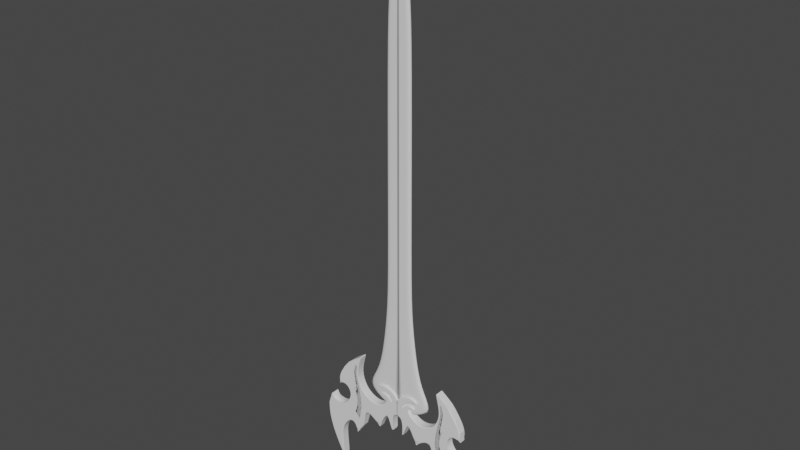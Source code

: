 # Source: sword.blend  (saved by Blender 3.3.6; exported with 4.5.12 LTS)
import bpy
from mathutils import Matrix  # noqa: F401  (used for matrix-valued properties, if any)

bpy.ops.wm.read_factory_settings(use_empty=True)
scene = bpy.context.scene
scene.name = 'Scene'

# ---- collections
col_collection = bpy.data.collections.new('Collection'); scene.collection.children.link(col_collection)

# ---- world
world_world = bpy.data.worlds.new('World'); scene.world = world_world
world_world.use_nodes = True; world_world.node_tree.nodes.clear()
_N = world_world.node_tree.nodes; _L = world_world.node_tree.links
n0 = _N.new('ShaderNodeOutputWorld'); n0.name = 'World Output'; n0.location = (300, 300)
n1 = _N.new('ShaderNodeBackground'); n1.name = 'Background'; n1.location = (10, 300)
n1.inputs[0].default_value = (0.05088, 0.05088, 0.05088, 1.0)
_L.new(n1.outputs[0], n0.inputs[0])
n0.is_active_output = True
world_world.color = (0.05088, 0.05088, 0.05088)
world_world.use_sun_shadow = False
world_world.sun_shadow_jitter_overblur = 0.0

# ---- meshes
me_plane = bpy.data.meshes.new('Plane')
me_plane.from_pydata([(1.0, -1.5, 2.186e-08), (1.0, 6.5, -2.404e-07), (1.125, -3.092, 9.144e-08), (1.627, -4.942, 1.723e-07), (3.109, -6.418, 2.368e-07), (2.182, -5.68, 2.046e-07), (0.7754, 8.0, -3.06e-07), (0.5003, 9.2, -3.584e-07), (0.07974, 10.7, -4.24e-07), (0.6808, -6.863, 2.563e-07), (0.0, -1.5, 2.186e-08), (0.0, 6.5, -2.404e-07), (0.0, -3.092, 9.144e-08), (0.0, -4.942, 1.723e-07), (0.0, -6.418, 2.368e-07), (0.0, -5.68, 2.046e-07), (0.0, 8.0, -3.06e-07), (0.0, 9.2, -3.584e-07), (0.0, 10.7, -4.24e-07), (0.0, -6.863, 2.563e-07), (0.0, -1.5, -0.1514), (1.0, -1.5, -0.1514), (1.0, 6.5, -0.1514), (0.0, -3.092, -0.1514), (1.125, -3.092, -0.1514), (0.0, -4.942, -0.1514), (1.627, -4.942, -0.1514), (0.0, -6.418, -0.1514), (3.109, -6.418, -0.1514), (2.182, -5.68, -0.1514), (0.0, -5.68, -0.1514), (0.7754, 8.0, -0.1514), (0.5003, 9.2, -0.1514), (0.07974, 10.7, -0.1514), (0.0, -6.863, -0.1514), (0.6808, -6.863, -0.1514), (0.0, 6.5, -0.1514), (0.0, 8.0, -0.1514), (0.0, 9.2, -0.1514), (0.0, 10.7, -0.1514), (0.5, -1.5, 2.186e-08), (0.5623, -3.092, 9.144e-08), (0.8134, -4.942, 1.723e-07), (1.554, -6.418, 2.368e-07), (1.091, -5.68, 2.046e-07), (0.3404, -6.863, 2.563e-07), (0.5, 6.5, -2.404e-07), (0.3877, 8.0, -3.06e-07), (0.2502, 9.2, -3.584e-07), (0.03987, 10.7, -4.24e-07), (0.5, -1.5, -0.1514), (0.5623, -3.092, -0.1514), (0.8134, -4.942, -0.1514), (1.554, -6.418, -0.1514), (1.091, -5.68, -0.1514), (0.3404, -6.863, -0.1514), (0.5, 6.5, -0.1514), (0.3877, 8.0, -0.1514), (0.2502, 9.2, -0.1514), (0.03987, 10.7, -0.1514), (0.29, 9.95, -3.912e-07), (0.0, 9.95, -3.912e-07), (0.29, 9.95, -0.1514), (0.0, 9.95, -0.1514), (0.145, 9.95, -0.1514), (0.145, 9.95, -3.912e-07), (0.0798, 10.7, -4.24e-07), (0.0, 10.7, -4.24e-07), (0.0798, 10.7, -0.1514), (0.0, 10.7, -0.1514), (0.0399, 10.7, -0.1514), (0.0399, 10.7, -4.24e-07)], [], [(40, 46, 1, 0), (46, 47, 6, 1), (47, 48, 7, 6), (71, 49, 8, 66), (43, 45, 19, 14), (42, 44, 15, 13), (44, 43, 14, 15), (41, 42, 13, 12), (40, 41, 12, 10), (50, 21, 22, 56), (56, 22, 31, 57), (57, 31, 32, 58), (70, 68, 33, 59), (53, 27, 34, 55), (52, 25, 30, 54), (54, 30, 27, 53), (51, 23, 25, 52), (50, 20, 23, 51), (61, 17, 38, 63), (45, 9, 35, 55), (17, 16, 37, 38), (9, 4, 28, 35), (5, 3, 26, 29), (16, 11, 36, 37), (4, 5, 29, 28), (13, 15, 30, 25), (0, 1, 22, 21), (15, 14, 27, 30), (1, 6, 31, 22), (12, 13, 25, 23), (2, 0, 21, 24), (49, 18, 39, 59), (6, 7, 32, 31), (10, 12, 23, 20), (14, 19, 34, 27), (66, 8, 33, 68), (11, 10, 20, 36), (3, 2, 24, 26), (8, 49, 59, 33), (19, 45, 55, 34), (21, 50, 51, 24), (24, 51, 52, 26), (29, 54, 53, 28), (26, 52, 54, 29), (28, 53, 55, 35), (69, 70, 59, 39), (37, 57, 58, 38), (36, 56, 57, 37), (20, 50, 56, 36), (0, 2, 41, 40), (2, 3, 42, 41), (5, 4, 43, 44), (3, 5, 44, 42), (4, 9, 45, 43), (67, 18, 49, 71), (16, 17, 48, 47), (11, 16, 47, 46), (10, 11, 46, 40), (17, 61, 65, 48), (38, 58, 64, 63), (7, 60, 62, 32), (67, 61, 63, 69), (58, 32, 62, 64), (48, 65, 60, 7), (18, 67, 69, 39), (61, 67, 71, 65), (63, 64, 70, 69), (60, 66, 68, 62), (64, 62, 68, 70), (65, 71, 66, 60)])
me_plane.polygons.foreach_set('use_smooth', [True] * 70)
_uv = me_plane.uv_layers.new(name='UVMap')
_uv.uv.foreach_set('vector', [0.75, 0.0, 0.75, 1.0, 1.0, 1.0, 1.0, 0.0, 0.75, 1.0, 0.75, 1.0, 1.0, 1.0, 1.0, 1.0, 0.75, 1.0, 0.75, 1.0, 1.0, 1.0, 1.0, 1.0, 0.75, 1.0, 0.75, 1.0, 1.0, 1.0, 1.0, 1.0, 0.75, 0.0, 0.75, 0.0, 0.5, 0.0, 0.5, 0.0, 0.75, 0.0, 0.75, 0.0, 0.5, 0.0, 0.5, 0.0, 0.75, 0.0, 0.75, 0.0, 0.5, 0.0, 0.5, 0.0, 0.75, 0.0, 0.75, 0.0, 0.5, 0.0, 0.5, 0.0, 0.75, 0.0, 0.75, 0.0, 0.5, 0.0, 0.5, 0.0, 0.75, 0.0, 1.0, 0.0, 1.0, 1.0, 0.75, 1.0, 0.75, 1.0, 1.0, 1.0, 1.0, 1.0, 0.75, 1.0, 0.75, 1.0, 1.0, 1.0, 1.0, 1.0, 0.75, 1.0, 0.75, 1.0, 1.0, 1.0, 1.0, 1.0, 0.75, 1.0, 0.75, 0.0, 0.5, 0.0, 0.5, 0.0, 0.75, 0.0, 0.75, 0.0, 0.5, 0.0, 0.5, 0.0, 0.75, 0.0, 0.75, 0.0, 0.5, 0.0, 0.5, 0.0, 0.75, 0.0, 0.75, 0.0, 0.5, 0.0, 0.5, 0.0, 0.75, 0.0, 0.75, 0.0, 0.5, 0.0, 0.5, 0.0, 0.75, 0.0, 0.5, 1.0, 0.5, 1.0, 0.5, 1.0, 0.5, 1.0, 0.75, 0.0, 1.0, 0.0, 1.0, 0.0, 0.75, 0.0, 0.5, 1.0, 0.5, 1.0, 0.5, 1.0, 0.5, 1.0, 1.0, 0.0, 1.0, 0.0, 1.0, 0.0, 1.0, 0.0, 1.0, 0.0, 1.0, 0.0, 1.0, 0.0, 1.0, 0.0, 0.5, 1.0, 0.5, 1.0, 0.5, 1.0, 0.5, 1.0, 1.0, 0.0, 1.0, 0.0, 1.0, 0.0, 1.0, 0.0, 0.5, 0.0, 0.5, 0.0, 0.5, 0.0, 0.5, 0.0, 1.0, 0.0, 1.0, 1.0, 1.0, 1.0, 1.0, 0.0, 0.5, 0.0, 0.5, 0.0, 0.5, 0.0, 0.5, 0.0, 1.0, 1.0, 1.0, 1.0, 1.0, 1.0, 1.0, 1.0, 0.5, 0.0, 0.5, 0.0, 0.5, 0.0, 0.5, 0.0, 1.0, 0.0, 1.0, 0.0, 1.0, 0.0, 1.0, 0.0, 0.75, 1.0, 0.5, 1.0, 0.5, 1.0, 0.75, 1.0, 1.0, 1.0, 1.0, 1.0, 1.0, 1.0, 1.0, 1.0, 0.5, 0.0, 0.5, 0.0, 0.5, 0.0, 0.5, 0.0, 0.5, 0.0, 0.5, 0.0, 0.5, 0.0, 0.5, 0.0, 1.0, 1.0, 1.0, 1.0, 1.0, 1.0, 1.0, 1.0, 0.5, 1.0, 0.5, 0.0, 0.5, 0.0, 0.5, 1.0, 1.0, 0.0, 1.0, 0.0, 1.0, 0.0, 1.0, 0.0, 1.0, 1.0, 0.75, 1.0, 0.75, 1.0, 1.0, 1.0, 0.5, 0.0, 0.75, 0.0, 0.75, 0.0, 0.5, 0.0, 1.0, 0.0, 0.75, 0.0, 0.75, 0.0, 1.0, 0.0, 1.0, 0.0, 0.75, 0.0, 0.75, 0.0, 1.0, 0.0, 1.0, 0.0, 0.75, 0.0, 0.75, 0.0, 1.0, 0.0, 1.0, 0.0, 0.75, 0.0, 0.75, 0.0, 1.0, 0.0, 1.0, 0.0, 0.75, 0.0, 0.75, 0.0, 1.0, 0.0, 0.5, 1.0, 0.75, 1.0, 0.75, 1.0, 0.5, 1.0, 0.5, 1.0, 0.75, 1.0, 0.75, 1.0, 0.5, 1.0, 0.5, 1.0, 0.75, 1.0, 0.75, 1.0, 0.5, 1.0, 0.5, 0.0, 0.75, 0.0, 0.75, 1.0, 0.5, 1.0, 1.0, 0.0, 1.0, 0.0, 0.75, 0.0, 0.75, 0.0, 1.0, 0.0, 1.0, 0.0, 0.75, 0.0, 0.75, 0.0, 1.0, 0.0, 1.0, 0.0, 0.75, 0.0, 0.75, 0.0, 1.0, 0.0, 1.0, 0.0, 0.75, 0.0, 0.75, 0.0, 1.0, 0.0, 1.0, 0.0, 0.75, 0.0, 0.75, 0.0, 0.5, 1.0, 0.5, 1.0, 0.75, 1.0, 0.75, 1.0, 0.5, 1.0, 0.5, 1.0, 0.75, 1.0, 0.75, 1.0, 0.5, 1.0, 0.5, 1.0, 0.75, 1.0, 0.75, 1.0, 0.5, 0.0, 0.5, 1.0, 0.75, 1.0, 0.75, 0.0, 0.5, 1.0, 0.5, 1.0, 0.75, 1.0, 0.75, 1.0, 0.5, 1.0, 0.75, 1.0, 0.75, 1.0, 0.5, 1.0, 1.0, 1.0, 1.0, 1.0, 1.0, 1.0, 1.0, 1.0, 0.5, 1.0, 0.5, 1.0, 0.5, 1.0, 0.5, 1.0, 0.75, 1.0, 1.0, 1.0, 1.0, 1.0, 0.75, 1.0, 0.75, 1.0, 0.75, 1.0, 1.0, 1.0, 1.0, 1.0, 0.5, 1.0, 0.5, 1.0, 0.5, 1.0, 0.5, 1.0, 0.5, 1.0, 0.5, 1.0, 0.75, 1.0, 0.75, 1.0, 0.5, 1.0, 0.75, 1.0, 0.75, 1.0, 0.5, 1.0, 1.0, 1.0, 1.0, 1.0, 1.0, 1.0, 1.0, 1.0, 0.75, 1.0, 1.0, 1.0, 1.0, 1.0, 0.75, 1.0, 0.75, 1.0, 0.75, 1.0, 1.0, 1.0, 1.0, 1.0])
me_plane.update()
me_plane_001 = bpy.data.meshes.new('Plane.001')
me_plane_001.from_pydata([(1.0, -1.5, -0.07569), (1.0, 6.5, -0.07569), (1.125, -3.092, -0.07569), (1.627, -4.942, -0.07569), (3.109, -6.418, -0.07569), (2.182, -5.68, -0.07569), (0.7754, 8.0, -0.07569), (0.5003, 9.2, -0.07569), (0.0, 10.7, -0.07569), (0.6808, -6.863, -0.07569), (0.0, -1.5, 2.186e-08), (0.0, 6.5, -2.404e-07), (0.0, -3.092, 9.144e-08), (0.0, -4.942, 1.723e-07), (0.0, -6.418, 2.368e-07), (0.0, -5.68, 2.046e-07), (0.0, 8.0, -3.06e-07), (0.0, 9.2, -3.584e-07), (0.0, 10.7, -0.07569), (0.0, -6.863, -0.07569), (0.0, -1.5, -0.1514), (0.0, -3.092, -0.1514), (0.0, -4.942, -0.1514), (0.0, -6.418, -0.1514), (0.0, -5.68, -0.1514), (0.0, 6.5, -0.1514), (0.0, 8.0, -0.1514), (0.0, 9.2, -0.1514), (0.5, -1.5, 2.186e-08), (0.5623, -3.092, 9.144e-08), (0.8134, -4.942, 1.723e-07), (1.554, -6.418, 2.368e-07), (1.091, -5.68, 2.046e-07), (0.3404, -6.863, -0.07569), (0.5, 6.5, -2.404e-07), (0.3877, 8.0, -3.06e-07), (0.2502, 9.2, -3.584e-07), (0.0, 10.7, -0.07569), (0.5, -1.5, -0.1514), (0.5623, -3.092, -0.1514), (0.8134, -4.942, -0.1514), (1.554, -6.418, -0.1514), (1.091, -5.68, -0.1514), (0.5, 6.5, -0.1514), (0.3877, 8.0, -0.1514), (0.2502, 9.2, -0.1514), (0.29, 9.95, -0.07569), (0.0, 9.95, -3.912e-07), (0.0, 9.95, -0.1514), (0.145, 9.95, -0.1514), (0.145, 9.95, -3.912e-07), (0.0, 10.7, -0.07569), (0.0, 10.7, -0.07569), (0.0, 10.7, -0.07569)], [], [(28, 34, 1, 0), (34, 35, 6, 1), (35, 36, 7, 6), (31, 33, 19, 14), (30, 32, 15, 13), (32, 31, 14, 15), (29, 30, 13, 12), (28, 29, 12, 10), (38, 0, 1, 43), (43, 1, 6, 44), (44, 6, 7, 45), (53, 51, 8, 37), (41, 23, 19, 33), (40, 22, 24, 42), (42, 24, 23, 41), (39, 21, 22, 40), (38, 20, 21, 39), (47, 17, 27, 48), (17, 16, 26, 27), (16, 11, 25, 26), (13, 15, 24, 22), (15, 14, 23, 24), (12, 13, 22, 21), (10, 12, 21, 20), (14, 19, 23), (11, 10, 20, 25), (0, 38, 39, 2), (2, 39, 40, 3), (5, 42, 41, 4), (3, 40, 42, 5), (4, 41, 33, 9), (26, 44, 45, 27), (25, 43, 44, 26), (20, 38, 43, 25), (0, 2, 29, 28), (2, 3, 30, 29), (5, 4, 31, 32), (3, 5, 32, 30), (4, 9, 33, 31), (52, 18, 37, 53), (16, 17, 36, 35), (11, 16, 35, 34), (10, 11, 34, 28), (17, 47, 50, 36), (27, 45, 49, 48), (52, 47, 48), (45, 7, 46, 49), (36, 50, 46, 7), (47, 52, 53, 50), (48, 49, 53, 52), (49, 46, 51, 53), (50, 53, 51, 46)])
me_plane_001.polygons.foreach_set('use_smooth', [True] * 52)
_uv = me_plane_001.uv_layers.new(name='UVMap')
_uv.uv.foreach_set('vector', [0.75, 0.0, 0.75, 1.0, 1.0, 1.0, 1.0, 0.0, 0.75, 1.0, 0.75, 1.0, 1.0, 1.0, 1.0, 1.0, 0.75, 1.0, 0.75, 1.0, 1.0, 1.0, 1.0, 1.0, 0.75, 0.0, 0.75, 0.0, 0.5, 0.0, 0.5, 0.0, 0.75, 0.0, 0.75, 0.0, 0.5, 0.0, 0.5, 0.0, 0.75, 0.0, 0.75, 0.0, 0.5, 0.0, 0.5, 0.0, 0.75, 0.0, 0.75, 0.0, 0.5, 0.0, 0.5, 0.0, 0.75, 0.0, 0.75, 0.0, 0.5, 0.0, 0.5, 0.0, 0.75, 0.0, 1.0, 0.0, 1.0, 1.0, 0.75, 1.0, 0.75, 1.0, 1.0, 1.0, 1.0, 1.0, 0.75, 1.0, 0.75, 1.0, 1.0, 1.0, 1.0, 1.0, 0.75, 1.0, 0.75, 1.0, 1.0, 1.0, 1.0, 1.0, 0.75, 1.0, 0.75, 0.0, 0.5, 0.0, 0.5, 0.0, 0.75, 0.0, 0.75, 0.0, 0.5, 0.0, 0.5, 0.0, 0.75, 0.0, 0.75, 0.0, 0.5, 0.0, 0.5, 0.0, 0.75, 0.0, 0.75, 0.0, 0.5, 0.0, 0.5, 0.0, 0.75, 0.0, 0.75, 0.0, 0.5, 0.0, 0.5, 0.0, 0.75, 0.0, 0.5, 1.0, 0.5, 1.0, 0.5, 1.0, 0.5, 1.0, 0.5, 1.0, 0.5, 1.0, 0.5, 1.0, 0.5, 1.0, 0.5, 1.0, 0.5, 1.0, 0.5, 1.0, 0.5, 1.0, 0.5, 0.0, 0.5, 0.0, 0.5, 0.0, 0.5, 0.0, 0.5, 0.0, 0.5, 0.0, 0.5, 0.0, 0.5, 0.0, 0.5, 0.0, 0.5, 0.0, 0.5, 0.0, 0.5, 0.0, 0.5, 0.0, 0.5, 0.0, 0.5, 0.0, 0.5, 0.0, 0.5, 0.0, 0.5, 0.0, 0.5, 0.0, 0.5, 1.0, 0.5, 0.0, 0.5, 0.0, 0.5, 1.0, 1.0, 0.0, 0.75, 0.0, 0.75, 0.0, 1.0, 0.0, 1.0, 0.0, 0.75, 0.0, 0.75, 0.0, 1.0, 0.0, 1.0, 0.0, 0.75, 0.0, 0.75, 0.0, 1.0, 0.0, 1.0, 0.0, 0.75, 0.0, 0.75, 0.0, 1.0, 0.0, 1.0, 0.0, 0.75, 0.0, 0.75, 0.0, 1.0, 0.0, 0.5, 1.0, 0.75, 1.0, 0.75, 1.0, 0.5, 1.0, 0.5, 1.0, 0.75, 1.0, 0.75, 1.0, 0.5, 1.0, 0.5, 0.0, 0.75, 0.0, 0.75, 1.0, 0.5, 1.0, 1.0, 0.0, 1.0, 0.0, 0.75, 0.0, 0.75, 0.0, 1.0, 0.0, 1.0, 0.0, 0.75, 0.0, 0.75, 0.0, 1.0, 0.0, 1.0, 0.0, 0.75, 0.0, 0.75, 0.0, 1.0, 0.0, 1.0, 0.0, 0.75, 0.0, 0.75, 0.0, 1.0, 0.0, 1.0, 0.0, 0.75, 0.0, 0.75, 0.0, 0.5, 1.0, 0.5, 1.0, 0.75, 1.0, 0.75, 1.0, 0.5, 1.0, 0.5, 1.0, 0.75, 1.0, 0.75, 1.0, 0.5, 1.0, 0.5, 1.0, 0.75, 1.0, 0.75, 1.0, 0.5, 0.0, 0.5, 1.0, 0.75, 1.0, 0.75, 0.0, 0.5, 1.0, 0.5, 1.0, 0.75, 1.0, 0.75, 1.0, 0.5, 1.0, 0.75, 1.0, 0.75, 1.0, 0.5, 1.0, 0.5, 1.0, 0.5, 1.0, 0.5, 1.0, 0.75, 1.0, 1.0, 1.0, 1.0, 1.0, 0.75, 1.0, 0.75, 1.0, 0.75, 1.0, 1.0, 1.0, 1.0, 1.0, 0.5, 1.0, 0.5, 1.0, 0.75, 1.0, 0.75, 1.0, 0.5, 1.0, 0.75, 1.0, 0.75, 1.0, 0.5, 1.0, 0.75, 1.0, 1.0, 1.0, 1.0, 1.0, 0.75, 1.0, 0.75, 1.0, 0.75, 1.0, 1.0, 1.0, 1.0, 1.0])
me_plane_001.update()
me_plane_003 = bpy.data.meshes.new('Plane.003')
me_plane_003.from_pydata([(1.0, -1.5, -0.07569), (1.0, 6.5, -0.07569), (1.125, -3.092, -0.07569), (1.627, -4.942, -0.07569), (3.109, -6.418, -0.07569), (2.182, -5.68, -0.07569), (0.7754, 8.0, -0.07569), (0.5003, 9.2, -0.07569), (0.0, 10.7, -0.07569), (0.6808, -6.863, -0.07569), (0.0, -1.5, 2.186e-08), (0.0, 6.5, -2.404e-07), (0.0, -3.092, 9.144e-08), (0.0, -4.942, 1.723e-07), (0.0, -6.418, 2.368e-07), (0.0, -5.68, 2.046e-07), (0.0, 8.0, -3.06e-07), (0.0, 9.2, -3.584e-07), (0.0, 10.7, -0.07569), (0.0, -6.863, -0.07569), (0.0, -1.5, -0.1514), (0.0, -3.092, -0.1514), (0.0, -4.942, -0.1514), (0.0, -6.418, -0.1514), (0.0, -5.68, -0.1514), (0.0, 6.5, -0.1514), (0.0, 8.0, -0.1514), (0.0, 9.2, -0.1514), (0.5, -1.5, 2.186e-08), (0.5623, -3.092, 9.144e-08), (0.8134, -4.942, 1.723e-07), (1.554, -6.418, 2.368e-07), (1.091, -5.68, 2.046e-07), (0.3404, -6.863, -0.07569), (0.5, 6.5, -2.404e-07), (0.3877, 8.0, -3.06e-07), (0.2502, 9.2, -3.584e-07), (0.0, 10.7, -0.07569), (0.5, -1.5, -0.1514), (0.5623, -3.092, -0.1514), (0.8134, -4.942, -0.1514), (1.554, -6.418, -0.1514), (1.091, -5.68, -0.1514), (0.5, 6.5, -0.1514), (0.3877, 8.0, -0.1514), (0.2502, 9.2, -0.1514), (0.29, 9.95, -0.07569), (0.0, 9.95, -3.912e-07), (0.0, 9.95, -0.1514), (0.145, 9.95, -0.1514), (0.145, 9.95, -3.912e-07), (0.0, 10.7, -0.07569), (0.0, 10.7, -0.07569), (0.0, 10.7, -0.07569), (0.7677, -6.847, -0.07569), (0.0, -6.847, -0.07298), (0.3839, -6.847, -0.0784), (0.0, -6.847, -0.0784), (0.3839, -6.847, -0.07298)], [], [(28, 34, 1, 0), (34, 35, 6, 1), (35, 36, 7, 6), (58, 33, 19, 55), (30, 32, 15, 13), (32, 31, 14, 15), (29, 30, 13, 12), (28, 29, 12, 10), (38, 0, 1, 43), (43, 1, 6, 44), (44, 6, 7, 45), (53, 51, 8, 37), (56, 57, 19, 33), (40, 22, 24, 42), (42, 24, 23, 41), (39, 21, 22, 40), (38, 20, 21, 39), (47, 17, 27, 48), (17, 16, 26, 27), (16, 11, 25, 26), (13, 15, 24, 22), (15, 14, 23, 24), (12, 13, 22, 21), (10, 12, 21, 20), (55, 19, 57), (11, 10, 20, 25), (0, 38, 39, 2), (2, 39, 40, 3), (5, 42, 41, 4), (3, 40, 42, 5), (54, 56, 33, 9), (26, 44, 45, 27), (25, 43, 44, 26), (20, 38, 43, 25), (0, 2, 29, 28), (2, 3, 30, 29), (5, 4, 31, 32), (3, 5, 32, 30), (54, 9, 33, 58), (52, 18, 37, 53), (16, 17, 36, 35), (11, 16, 35, 34), (10, 11, 34, 28), (17, 47, 50, 36), (27, 45, 49, 48), (52, 47, 48), (45, 7, 46, 49), (36, 50, 46, 7), (47, 52, 53, 50), (48, 49, 53, 52), (49, 46, 51, 53), (50, 53, 51, 46), (4, 54, 58, 31), (4, 41, 56, 54), (14, 55, 57, 23), (41, 23, 57, 56), (31, 58, 55, 14)])
me_plane_003.polygons.foreach_set('use_smooth', [True] * 57)
_k = {(0, 1): 1.0, (0, 2): 1.0, (2, 3): 1.0, (3, 5): 1.0, (4, 5): 1.0, (1, 6): 1.0, (6, 7): 1.0, (9, 33): 1.0, (4, 54): 1.0, (19, 33): 1.0, (7, 46): 1.0, (46, 51): 1.0, (9, 54): 1.0}
me_plane_003.attributes.new('crease_edge', 'FLOAT', 'EDGE').data.foreach_set('value', [_k.get((min(e.vertices), max(e.vertices)), 0.0) for e in me_plane_003.edges])
_uv = me_plane_003.uv_layers.new(name='UVMap')
_uv.uv.foreach_set('vector', [0.75, 0.0, 0.75, 1.0, 1.0, 1.0, 1.0, 0.0, 0.75, 1.0, 0.75, 1.0, 1.0, 1.0, 1.0, 1.0, 0.75, 1.0, 0.75, 1.0, 1.0, 1.0, 1.0, 1.0, 0.75, 0.0, 0.75, 0.0, 0.5, 0.0, 0.5, 0.0, 0.75, 0.0, 0.75, 0.0, 0.5, 0.0, 0.5, 0.0, 0.75, 0.0, 0.75, 0.0, 0.5, 0.0, 0.5, 0.0, 0.75, 0.0, 0.75, 0.0, 0.5, 0.0, 0.5, 0.0, 0.75, 0.0, 0.75, 0.0, 0.5, 0.0, 0.5, 0.0, 0.75, 0.0, 1.0, 0.0, 1.0, 1.0, 0.75, 1.0, 0.75, 1.0, 1.0, 1.0, 1.0, 1.0, 0.75, 1.0, 0.75, 1.0, 1.0, 1.0, 1.0, 1.0, 0.75, 1.0, 0.75, 1.0, 1.0, 1.0, 1.0, 1.0, 0.75, 1.0, 0.75, 0.0, 0.5, 0.0, 0.5, 0.0, 0.75, 0.0, 0.75, 0.0, 0.5, 0.0, 0.5, 0.0, 0.75, 0.0, 0.75, 0.0, 0.5, 0.0, 0.5, 0.0, 0.75, 0.0, 0.75, 0.0, 0.5, 0.0, 0.5, 0.0, 0.75, 0.0, 0.75, 0.0, 0.5, 0.0, 0.5, 0.0, 0.75, 0.0, 0.5, 1.0, 0.5, 1.0, 0.5, 1.0, 0.5, 1.0, 0.5, 1.0, 0.5, 1.0, 0.5, 1.0, 0.5, 1.0, 0.5, 1.0, 0.5, 1.0, 0.5, 1.0, 0.5, 1.0, 0.5, 0.0, 0.5, 0.0, 0.5, 0.0, 0.5, 0.0, 0.5, 0.0, 0.5, 0.0, 0.5, 0.0, 0.5, 0.0, 0.5, 0.0, 0.5, 0.0, 0.5, 0.0, 0.5, 0.0, 0.5, 0.0, 0.5, 0.0, 0.5, 0.0, 0.5, 0.0, 0.5, 0.0, 0.5, 0.0, 0.5, 0.0, 0.5, 1.0, 0.5, 0.0, 0.5, 0.0, 0.5, 1.0, 1.0, 0.0, 0.75, 0.0, 0.75, 0.0, 1.0, 0.0, 1.0, 0.0, 0.75, 0.0, 0.75, 0.0, 1.0, 0.0, 1.0, 0.0, 0.75, 0.0, 0.75, 0.0, 1.0, 0.0, 1.0, 0.0, 0.75, 0.0, 0.75, 0.0, 1.0, 0.0, 1.0, 0.0, 0.75, 0.0, 0.75, 0.0, 1.0, 0.0, 0.5, 1.0, 0.75, 1.0, 0.75, 1.0, 0.5, 1.0, 0.5, 1.0, 0.75, 1.0, 0.75, 1.0, 0.5, 1.0, 0.5, 0.0, 0.75, 0.0, 0.75, 1.0, 0.5, 1.0, 1.0, 0.0, 1.0, 0.0, 0.75, 0.0, 0.75, 0.0, 1.0, 0.0, 1.0, 0.0, 0.75, 0.0, 0.75, 0.0, 1.0, 0.0, 1.0, 0.0, 0.75, 0.0, 0.75, 0.0, 1.0, 0.0, 1.0, 0.0, 0.75, 0.0, 0.75, 0.0, 1.0, 0.0, 1.0, 0.0, 0.75, 0.0, 0.75, 0.0, 0.5, 1.0, 0.5, 1.0, 0.75, 1.0, 0.75, 1.0, 0.5, 1.0, 0.5, 1.0, 0.75, 1.0, 0.75, 1.0, 0.5, 1.0, 0.5, 1.0, 0.75, 1.0, 0.75, 1.0, 0.5, 0.0, 0.5, 1.0, 0.75, 1.0, 0.75, 0.0, 0.5, 1.0, 0.5, 1.0, 0.75, 1.0, 0.75, 1.0, 0.5, 1.0, 0.75, 1.0, 0.75, 1.0, 0.5, 1.0, 0.5, 1.0, 0.5, 1.0, 0.5, 1.0, 0.75, 1.0, 1.0, 1.0, 1.0, 1.0, 0.75, 1.0, 0.75, 1.0, 0.75, 1.0, 1.0, 1.0, 1.0, 1.0, 0.5, 1.0, 0.5, 1.0, 0.75, 1.0, 0.75, 1.0, 0.5, 1.0, 0.75, 1.0, 0.75, 1.0, 0.5, 1.0, 0.75, 1.0, 1.0, 1.0, 1.0, 1.0, 0.75, 1.0, 0.75, 1.0, 0.75, 1.0, 1.0, 1.0, 1.0, 1.0, 1.0, 0.0, 1.0, 0.0, 0.75, 0.0, 0.75, 0.0, 1.0, 0.0, 0.75, 0.0, 0.75, 0.0, 1.0, 0.0, 0.5, 0.0, 0.5, 0.0, 0.5, 0.0, 0.5, 0.0, 0.75, 0.0, 0.5, 0.0, 0.5, 0.0, 0.75, 0.0, 0.75, 0.0, 0.75, 0.0, 0.5, 0.0, 0.5, 0.0])
me_plane_003.update()
me_plane_004 = bpy.data.meshes.new('Plane.004')
me_plane_004.from_pydata([(-1.0, -1.0, 0.0), (1.0, -1.199, -5.924e-09), (-1.0, 1.0, 0.0), (1.0, 1.199, -5.924e-09), (2.455, -1.812, -7.557e-08), (3.153, 0.1642, -7.305e-08), (4.451, -5.801, -2.412e-07), (5.221, -0.7844, -3.606e-07), (4.159, -0.4215, -2.269e-07), (3.546, -3.38, -1.197e-07), (7.976, -3.777, -8.826e-08), (8.749, 0.607, -1.926e-07), (6.896, -0.5593, -2.335e-07), (6.34, -3.947, -1.529e-07), (11.47, 1.256, 3.68e-07), (12.25, 5.64, 2.637e-07), (8.571, -7.415, -4.146e-07), (11.77, -2.811, 2.742e-09), (9.051, 7.907, 4.691e-07), (9.152, 8.053, 4.824e-07), (9.804, 4.989, 2.046e-07), (10.76, 6.924, 3.8e-07), (9.817, 2.898, 1.507e-08), (11.5, 6.282, 3.218e-07), (1.141, -4.959, -3.598e-07), (1.249, -5.004, -3.649e-07), (1.912, -3.303, -2.268e-07), (1.307, -3.228, -1.915e-07), (10.24, -9.927, -6.459e-07), (13.76, -4.847, -1.855e-07), (10.5, 3.124, 3.554e-08), (9.725, -1.26, 1.399e-07), (10.17, -5.113, -2.059e-07), (9.101, 7.98, 4.758e-07), (10.28, 5.957, 2.923e-07), (10.66, 4.59, 1.685e-07), (11.96, -7.35, -4.124e-07), (9.623, 1.865, -7.853e-08), (9.076, 7.943, 4.724e-07), (10.04, 5.473, 2.485e-07), (10.24, 3.744, 9.177e-08), (8.851, -2.519, 2.58e-08), (9.371, -6.264, -3.103e-07), (10.53, -7.852, -4.566e-07), (17.5, -5.95, -2.855e-07), (17.49, -8.453, -5.124e-07), (16.61, -3.463, -6.001e-08), (16.74, -3.5, -6.343e-08), (16.11, -4.428, -1.476e-07), (17.12, -4.725, -1.745e-07), (13.84, -17.2, -1.305e-06), (13.98, -17.23, -1.308e-06), (16.16, -12.95, -9.202e-07), (14.2, -12.55, -8.833e-07), (16.87, -10.83, -7.107e-07), (14.06, -10.08, -6.682e-07), (-0.2421, 2.315, 1.192e-07), (1.758, 2.513, 1.132e-07), (0.8423, 3.766, 1.857e-07), (2.034, 2.795, 2.298e-07), (2.892, 4.387, 2.327e-07), (2.831, 3.256, 2.828e-07), (4.573, 3.885, 2.527e-07), (4.553, 3.51, 2.693e-07), (3.723, 4.19, 2.476e-07), (3.696, 3.5, 2.719e-07), (2.518, 2.435, 1.165e-07), (2.695, 1.831, 1.336e-07), (1.58, 1.773, 4.616e-08), (2.427, 1.366, 1.975e-08), (3.284, 2.463, 1.319e-07), (3.26, 2.014, 1.447e-07), (3.919, 2.195, 1.389e-07), (3.91, 2.024, 1.437e-07), (11.62, -0.7774, 1.854e-07), (8.274, -5.596, -2.514e-07), (9.948, -3.187, -3.303e-08), (9.111, -4.391, -1.422e-07), (14.5, 1.88, 4.245e-07), (13.38, 4.143, 3.37e-07), (14.65, -0.1538, 2.419e-07), (12.99, 1.568, 3.963e-07), (13.05, 0.7138, 3.195e-07), (12.81, 4.892, 3.003e-07)], [], [(0, 1, 3, 2), (3, 1, 4, 5), (8, 9, 6, 7), (5, 4, 9, 8), (12, 13, 10, 11), (7, 6, 13, 12), (30, 31, 14, 15), (77, 75, 16, 42), (34, 21, 19, 33), (35, 23, 21, 34), (30, 15, 23, 35), (26, 27, 24, 25), (4, 1, 27, 26), (42, 16, 28, 43), (17, 32, 36, 29), (37, 30, 35, 40), (40, 35, 34, 39), (39, 34, 33, 38), (74, 76, 32, 17), (37, 41, 31, 30), (11, 10, 41, 37), (20, 39, 38, 18), (22, 40, 39, 20), (11, 37, 40, 22), (32, 42, 43, 36), (76, 77, 42, 32), (29, 36, 45, 44), (48, 49, 47, 46), (29, 44, 49, 48), (52, 53, 50, 51), (54, 55, 53, 52), (45, 36, 55, 54), (2, 3, 57, 56), (56, 57, 59, 58), (58, 59, 61, 60), (64, 65, 63, 62), (60, 61, 65, 64), (68, 69, 67, 66), (3, 5, 69, 68), (66, 67, 71, 70), (70, 71, 73, 72), (31, 41, 77, 76), (14, 31, 76, 74), (41, 10, 75, 77), (81, 82, 80, 78), (83, 81, 78, 79), (15, 14, 81, 83), (14, 74, 82, 81)])
_uv = me_plane_004.uv_layers.new(name='UVMap')
_uv.uv.foreach_set('vector', [0.0, 0.0, 1.0, 0.0, 1.0, 1.0, 0.0, 1.0, 1.0, 1.0, 1.0, 0.0, 1.0, 0.0, 1.0, 1.0, 1.0, 1.0, 1.0, 0.0, 1.0, 0.0, 1.0, 1.0, 1.0, 1.0, 1.0, 0.0, 1.0, 0.0, 1.0, 1.0, 1.0, 1.0, 1.0, 0.0, 1.0, 0.0, 1.0, 1.0, 1.0, 1.0, 1.0, 0.0, 1.0, 0.0, 1.0, 1.0, 1.0, 1.0, 1.0, 0.0, 1.0, 0.0, 1.0, 1.0, 1.0, 0.0, 1.0, 0.0, 1.0, 0.0, 1.0, 0.0, 1.0, 1.0, 1.0, 1.0, 1.0, 1.0, 1.0, 1.0, 1.0, 1.0, 1.0, 1.0, 1.0, 1.0, 1.0, 1.0, 1.0, 1.0, 1.0, 1.0, 1.0, 1.0, 1.0, 1.0, 1.0, 0.0, 1.0, 0.0, 1.0, 0.0, 1.0, 0.0, 1.0, 0.0, 1.0, 0.0, 1.0, 0.0, 1.0, 0.0, 1.0, 0.0, 1.0, 0.0, 1.0, 0.0, 1.0, 0.0, 1.0, 0.0, 1.0, 0.0, 1.0, 0.0, 1.0, 0.0, 1.0, 1.0, 1.0, 1.0, 1.0, 1.0, 1.0, 1.0, 1.0, 1.0, 1.0, 1.0, 1.0, 1.0, 1.0, 1.0, 1.0, 1.0, 1.0, 1.0, 1.0, 1.0, 1.0, 1.0, 1.0, 0.0, 1.0, 0.0, 1.0, 0.0, 1.0, 0.0, 1.0, 1.0, 1.0, 0.0, 1.0, 0.0, 1.0, 1.0, 1.0, 1.0, 1.0, 0.0, 1.0, 0.0, 1.0, 1.0, 1.0, 1.0, 1.0, 1.0, 1.0, 1.0, 1.0, 1.0, 1.0, 1.0, 1.0, 1.0, 1.0, 1.0, 1.0, 1.0, 1.0, 1.0, 1.0, 1.0, 1.0, 1.0, 1.0, 1.0, 1.0, 0.0, 1.0, 0.0, 1.0, 0.0, 1.0, 0.0, 1.0, 0.0, 1.0, 0.0, 1.0, 0.0, 1.0, 0.0, 1.0, 0.0, 1.0, 0.0, 1.0, 0.0, 1.0, 0.0, 1.0, 0.0, 1.0, 0.0, 1.0, 0.0, 1.0, 0.0, 1.0, 0.0, 1.0, 0.0, 1.0, 0.0, 1.0, 0.0, 1.0, 0.0, 1.0, 0.0, 1.0, 0.0, 1.0, 0.0, 1.0, 0.0, 1.0, 0.0, 1.0, 0.0, 1.0, 0.0, 1.0, 0.0, 1.0, 0.0, 1.0, 0.0, 1.0, 0.0, 0.0, 1.0, 1.0, 1.0, 1.0, 1.0, 0.0, 1.0, 0.0, 1.0, 1.0, 1.0, 1.0, 1.0, 0.0, 1.0, 0.0, 1.0, 1.0, 1.0, 1.0, 1.0, 0.0, 1.0, 0.0, 1.0, 0.8553, 1.0, 1.0, 1.0, 0.0, 1.0, 0.0, 1.0, 1.0, 1.0, 0.8553, 1.0, 0.0, 1.0, 1.0, 1.0, 1.0, 1.0, 1.0, 1.0, 1.0, 1.0, 1.0, 1.0, 1.0, 1.0, 1.0, 1.0, 1.0, 1.0, 1.0, 1.0, 1.0, 1.0, 1.0, 1.0, 1.0, 1.0, 1.0, 1.0, 1.0, 1.0, 1.0, 1.0, 1.0, 1.0, 1.0, 0.0, 1.0, 0.0, 1.0, 0.0, 1.0, 0.0, 1.0, 0.0, 1.0, 0.0, 1.0, 0.0, 1.0, 0.0, 1.0, 0.0, 1.0, 0.0, 1.0, 0.0, 1.0, 0.0, 1.0, 0.0, 1.0, 0.0, 1.0, 0.0, 1.0, 0.0, 1.0, 0.7916, 1.0, 0.0, 1.0, 0.0, 1.0, 0.5833, 1.0, 1.0, 1.0, 0.0, 1.0, 0.0, 1.0, 0.7916, 1.0, 0.0, 1.0, 0.0, 1.0, 0.0, 1.0, 0.0])
me_plane_004.update()
me_plane_005 = bpy.data.meshes.new('Plane.005')
me_plane_005.from_pydata([(-5.265e-05, -1.0, 0.0), (1.0, -1.199, -5.924e-09), (-5.265e-05, 1.0, 3.553e-15), (1.0, 1.199, -5.924e-09), (2.455, -1.812, -7.557e-08), (3.153, 0.1642, -7.305e-08), (4.451, -5.801, -2.412e-07), (5.221, -0.7844, -3.606e-07), (4.159, -0.4215, -2.269e-07), (3.546, -3.38, -1.197e-07), (7.976, -3.777, -8.826e-08), (8.749, 0.607, -1.926e-07), (6.896, -0.5593, -2.335e-07), (6.34, -3.947, -1.529e-07), (11.47, 1.256, 3.68e-07), (12.25, 5.64, 2.637e-07), (8.571, -7.415, -4.146e-07), (11.77, -2.811, 2.742e-09), (9.051, 7.907, 4.691e-07), (9.152, 8.053, 4.824e-07), (9.804, 4.989, 2.046e-07), (10.76, 6.924, 3.8e-07), (9.817, 2.898, 1.507e-08), (11.5, 6.282, 3.218e-07), (1.141, -4.959, -3.598e-07), (1.249, -5.004, -3.649e-07), (1.912, -3.303, -2.268e-07), (1.307, -3.228, -1.915e-07), (10.24, -9.927, -6.459e-07), (13.76, -4.847, -1.855e-07), (10.5, 3.124, 3.554e-08), (9.725, -1.26, 1.399e-07), (10.17, -5.113, -2.059e-07), (9.101, 7.98, 4.758e-07), (10.28, 5.957, 2.923e-07), (10.66, 4.59, 1.685e-07), (11.96, -7.35, -4.124e-07), (9.623, 1.865, -7.853e-08), (9.076, 7.943, 4.724e-07), (10.04, 5.473, 2.485e-07), (10.24, 3.744, 9.177e-08), (8.851, -2.519, 2.58e-08), (9.371, -6.264, -3.103e-07), (10.53, -7.852, -4.566e-07), (17.5, -5.95, -2.855e-07), (17.49, -8.453, -5.124e-07), (16.61, -3.463, -6.001e-08), (16.74, -3.5, -6.343e-08), (16.11, -4.428, -1.476e-07), (17.12, -4.725, -1.745e-07), (13.84, -17.2, -1.305e-06), (13.98, -17.23, -1.308e-06), (16.16, -12.95, -9.202e-07), (14.2, -12.55, -8.833e-07), (16.87, -10.83, -7.107e-07), (14.06, -10.08, -6.682e-07), (-5.265e-05, 2.315, 1.192e-07), (1.758, 2.513, 1.132e-07), (0.8423, 3.766, 1.857e-07), (2.034, 2.795, 2.298e-07), (2.892, 4.387, 2.327e-07), (2.831, 3.256, 2.828e-07), (4.573, 3.885, 2.527e-07), (4.553, 3.51, 2.693e-07), (3.723, 4.19, 2.476e-07), (3.696, 3.5, 2.719e-07), (2.518, 2.435, 1.165e-07), (2.695, 1.831, 1.336e-07), (1.58, 1.773, 4.616e-08), (2.427, 1.366, 1.975e-08), (3.284, 2.463, 1.319e-07), (3.26, 2.014, 1.447e-07), (3.919, 2.195, 1.389e-07), (3.91, 2.024, 1.437e-07), (11.62, -0.7774, 1.854e-07), (8.274, -5.596, -2.514e-07), (9.948, -3.187, -3.303e-08), (9.111, -4.391, -1.422e-07), (14.5, 1.88, 4.245e-07), (13.38, 4.143, 3.37e-07), (14.65, -0.1538, 2.419e-07), (12.99, 1.568, 3.963e-07), (13.05, 0.7138, 3.195e-07), (12.81, 4.892, 3.003e-07)], [], [(0, 1, 3, 2), (3, 1, 4, 5), (8, 9, 6, 7), (5, 4, 9, 8), (12, 13, 10, 11), (7, 6, 13, 12), (30, 31, 14, 15), (77, 75, 16, 42), (34, 21, 19, 33), (35, 23, 21, 34), (30, 15, 23, 35), (26, 27, 24, 25), (4, 1, 27, 26), (42, 16, 28, 43), (17, 32, 36, 29), (37, 30, 35, 40), (40, 35, 34, 39), (39, 34, 33, 38), (74, 76, 32, 17), (37, 41, 31, 30), (11, 10, 41, 37), (20, 39, 38, 18), (22, 40, 39, 20), (11, 37, 40, 22), (32, 42, 43, 36), (76, 77, 42, 32), (29, 36, 45, 44), (48, 49, 47, 46), (29, 44, 49, 48), (52, 53, 50, 51), (54, 55, 53, 52), (45, 36, 55, 54), (2, 3, 57, 56), (56, 57, 59, 58), (58, 59, 61, 60), (64, 65, 63, 62), (60, 61, 65, 64), (68, 69, 67, 66), (3, 5, 69, 68), (66, 67, 71, 70), (70, 71, 73, 72), (31, 41, 77, 76), (14, 31, 76, 74), (41, 10, 75, 77), (81, 82, 80, 78), (83, 81, 78, 79), (15, 14, 81, 83), (14, 74, 82, 81)])
_uv = me_plane_005.uv_layers.new(name='UVMap')
_uv.uv.foreach_set('vector', [0.0, 0.0, 1.0, 0.0, 1.0, 1.0, 0.0, 1.0, 1.0, 1.0, 1.0, 0.0, 1.0, 0.0, 1.0, 1.0, 1.0, 1.0, 1.0, 0.0, 1.0, 0.0, 1.0, 1.0, 1.0, 1.0, 1.0, 0.0, 1.0, 0.0, 1.0, 1.0, 1.0, 1.0, 1.0, 0.0, 1.0, 0.0, 1.0, 1.0, 1.0, 1.0, 1.0, 0.0, 1.0, 0.0, 1.0, 1.0, 1.0, 1.0, 1.0, 0.0, 1.0, 0.0, 1.0, 1.0, 1.0, 0.0, 1.0, 0.0, 1.0, 0.0, 1.0, 0.0, 1.0, 1.0, 1.0, 1.0, 1.0, 1.0, 1.0, 1.0, 1.0, 1.0, 1.0, 1.0, 1.0, 1.0, 1.0, 1.0, 1.0, 1.0, 1.0, 1.0, 1.0, 1.0, 1.0, 1.0, 1.0, 0.0, 1.0, 0.0, 1.0, 0.0, 1.0, 0.0, 1.0, 0.0, 1.0, 0.0, 1.0, 0.0, 1.0, 0.0, 1.0, 0.0, 1.0, 0.0, 1.0, 0.0, 1.0, 0.0, 1.0, 0.0, 1.0, 0.0, 1.0, 0.0, 1.0, 0.0, 1.0, 1.0, 1.0, 1.0, 1.0, 1.0, 1.0, 1.0, 1.0, 1.0, 1.0, 1.0, 1.0, 1.0, 1.0, 1.0, 1.0, 1.0, 1.0, 1.0, 1.0, 1.0, 1.0, 1.0, 1.0, 0.0, 1.0, 0.0, 1.0, 0.0, 1.0, 0.0, 1.0, 1.0, 1.0, 0.0, 1.0, 0.0, 1.0, 1.0, 1.0, 1.0, 1.0, 0.0, 1.0, 0.0, 1.0, 1.0, 1.0, 1.0, 1.0, 1.0, 1.0, 1.0, 1.0, 1.0, 1.0, 1.0, 1.0, 1.0, 1.0, 1.0, 1.0, 1.0, 1.0, 1.0, 1.0, 1.0, 1.0, 1.0, 1.0, 1.0, 1.0, 0.0, 1.0, 0.0, 1.0, 0.0, 1.0, 0.0, 1.0, 0.0, 1.0, 0.0, 1.0, 0.0, 1.0, 0.0, 1.0, 0.0, 1.0, 0.0, 1.0, 0.0, 1.0, 0.0, 1.0, 0.0, 1.0, 0.0, 1.0, 0.0, 1.0, 0.0, 1.0, 0.0, 1.0, 0.0, 1.0, 0.0, 1.0, 0.0, 1.0, 0.0, 1.0, 0.0, 1.0, 0.0, 1.0, 0.0, 1.0, 0.0, 1.0, 0.0, 1.0, 0.0, 1.0, 0.0, 1.0, 0.0, 1.0, 0.0, 1.0, 0.0, 1.0, 0.0, 0.0, 1.0, 1.0, 1.0, 1.0, 1.0, 0.0, 1.0, 0.0, 1.0, 1.0, 1.0, 1.0, 1.0, 0.0, 1.0, 0.0, 1.0, 1.0, 1.0, 1.0, 1.0, 0.0, 1.0, 0.0, 1.0, 0.8553, 1.0, 1.0, 1.0, 0.0, 1.0, 0.0, 1.0, 1.0, 1.0, 0.8553, 1.0, 0.0, 1.0, 1.0, 1.0, 1.0, 1.0, 1.0, 1.0, 1.0, 1.0, 1.0, 1.0, 1.0, 1.0, 1.0, 1.0, 1.0, 1.0, 1.0, 1.0, 1.0, 1.0, 1.0, 1.0, 1.0, 1.0, 1.0, 1.0, 1.0, 1.0, 1.0, 1.0, 1.0, 1.0, 1.0, 0.0, 1.0, 0.0, 1.0, 0.0, 1.0, 0.0, 1.0, 0.0, 1.0, 0.0, 1.0, 0.0, 1.0, 0.0, 1.0, 0.0, 1.0, 0.0, 1.0, 0.0, 1.0, 0.0, 1.0, 0.0, 1.0, 0.0, 1.0, 0.0, 1.0, 0.0, 1.0, 0.7916, 1.0, 0.0, 1.0, 0.0, 1.0, 0.5833, 1.0, 1.0, 1.0, 0.0, 1.0, 0.0, 1.0, 0.7916, 1.0, 0.0, 1.0, 0.0, 1.0, 0.0, 1.0, 0.0])
me_plane_005.update()
me_plane_006 = bpy.data.meshes.new('Plane.006')
me_plane_006.from_pydata([(-5.265e-05, -1.0, 0.0), (1.0, -1.199, -5.924e-09), (-5.265e-05, 1.0, 3.553e-15), (1.0, 1.199, -5.924e-09), (2.455, -1.812, -7.557e-08), (3.153, 0.1642, -7.305e-08), (4.451, -5.801, -2.412e-07), (5.221, -0.7844, -3.606e-07), (4.159, -0.4215, -2.269e-07), (3.546, -3.38, -1.197e-07), (7.976, -3.777, -8.826e-08), (8.749, 0.607, -1.926e-07), (6.896, -0.5593, -2.335e-07), (6.34, -3.947, -1.529e-07), (11.47, 1.256, 3.68e-07), (12.25, 5.64, 2.637e-07), (8.571, -7.415, -4.146e-07), (11.77, -2.811, 2.742e-09), (9.051, 7.907, 4.691e-07), (9.152, 8.053, 4.824e-07), (9.804, 4.989, 2.046e-07), (10.76, 6.924, 3.8e-07), (9.817, 2.898, 1.507e-08), (11.5, 6.282, 3.218e-07), (1.141, -4.959, -3.598e-07), (1.249, -5.004, -3.649e-07), (1.912, -3.303, -2.268e-07), (1.307, -3.228, -1.915e-07), (10.24, -9.927, -6.459e-07), (13.76, -4.847, -1.855e-07), (10.5, 3.124, 3.554e-08), (9.725, -1.26, 1.399e-07), (10.17, -5.113, -2.059e-07), (9.101, 7.98, 4.758e-07), (10.28, 5.957, 2.923e-07), (10.66, 4.59, 1.685e-07), (11.96, -7.35, -4.124e-07), (9.623, 1.865, -7.853e-08), (9.076, 7.943, 4.724e-07), (10.04, 5.473, 2.485e-07), (10.24, 3.744, 9.177e-08), (8.851, -2.519, 2.58e-08), (9.371, -6.264, -3.103e-07), (10.53, -7.852, -4.566e-07), (17.5, -5.95, -2.855e-07), (17.49, -8.453, -5.124e-07), (16.61, -3.463, -6.001e-08), (16.74, -3.5, -6.343e-08), (16.11, -4.428, -1.476e-07), (17.12, -4.725, -1.745e-07), (13.84, -17.2, -1.305e-06), (13.98, -17.23, -1.308e-06), (16.16, -12.95, -9.202e-07), (14.2, -12.55, -8.833e-07), (16.87, -10.83, -7.107e-07), (14.06, -10.08, -6.682e-07), (-5.265e-05, 2.315, 1.192e-07), (1.758, 2.513, 1.132e-07), (0.8423, 3.766, 1.857e-07), (2.034, 2.795, 2.298e-07), (2.892, 4.387, 2.327e-07), (2.831, 3.256, 2.828e-07), (4.573, 3.885, 2.527e-07), (4.553, 3.51, 2.693e-07), (3.723, 4.19, 2.476e-07), (3.696, 3.5, 2.719e-07), (2.518, 2.435, 1.165e-07), (2.695, 1.831, 1.336e-07), (1.58, 1.773, 4.616e-08), (2.427, 1.366, 1.975e-08), (3.284, 2.463, 1.319e-07), (3.26, 2.014, 1.447e-07), (3.919, 2.195, 1.389e-07), (3.91, 2.024, 1.437e-07), (11.62, -0.7774, 1.854e-07), (8.274, -5.596, -2.514e-07), (9.948, -3.187, -3.303e-08), (9.111, -4.391, -1.422e-07), (14.5, 1.88, 4.245e-07), (13.38, 4.143, 3.37e-07), (14.65, -0.1538, 2.419e-07), (12.99, 1.568, 3.963e-07), (13.05, 0.7138, 3.195e-07), (12.81, 4.892, 3.003e-07)], [], [(0, 2, 3, 1), (3, 5, 4, 1), (8, 7, 6, 9), (5, 8, 9, 4), (12, 11, 10, 13), (7, 12, 13, 6), (30, 15, 14, 31), (77, 42, 16, 75), (34, 33, 19, 21), (35, 34, 21, 23), (30, 35, 23, 15), (26, 25, 24, 27), (4, 26, 27, 1), (42, 43, 28, 16), (17, 29, 36, 32), (37, 40, 35, 30), (40, 39, 34, 35), (39, 38, 33, 34), (74, 17, 32, 76), (37, 30, 31, 41), (11, 37, 41, 10), (20, 18, 38, 39), (22, 20, 39, 40), (11, 22, 40, 37), (32, 36, 43, 42), (76, 32, 42, 77), (29, 44, 45, 36), (48, 46, 47, 49), (29, 48, 49, 44), (52, 51, 50, 53), (54, 52, 53, 55), (45, 54, 55, 36), (2, 56, 57, 3), (56, 58, 59, 57), (58, 60, 61, 59), (64, 62, 63, 65), (60, 64, 65, 61), (68, 66, 67, 69), (3, 68, 69, 5), (66, 70, 71, 67), (70, 72, 73, 71), (31, 76, 77, 41), (14, 74, 76, 31), (41, 77, 75, 10), (81, 78, 80, 82), (83, 79, 78, 81), (15, 83, 81, 14), (14, 81, 82, 74)])
_uv = me_plane_006.uv_layers.new(name='UVMap')
_uv.uv.foreach_set('vector', [0.0, 0.0, 0.0, 1.0, 1.0, 1.0, 1.0, 0.0, 1.0, 1.0, 1.0, 1.0, 1.0, 0.0, 1.0, 0.0, 1.0, 1.0, 1.0, 1.0, 1.0, 0.0, 1.0, 0.0, 1.0, 1.0, 1.0, 1.0, 1.0, 0.0, 1.0, 0.0, 1.0, 1.0, 1.0, 1.0, 1.0, 0.0, 1.0, 0.0, 1.0, 1.0, 1.0, 1.0, 1.0, 0.0, 1.0, 0.0, 1.0, 1.0, 1.0, 1.0, 1.0, 0.0, 1.0, 0.0, 1.0, 0.0, 1.0, 0.0, 1.0, 0.0, 1.0, 0.0, 1.0, 1.0, 1.0, 1.0, 1.0, 1.0, 1.0, 1.0, 1.0, 1.0, 1.0, 1.0, 1.0, 1.0, 1.0, 1.0, 1.0, 1.0, 1.0, 1.0, 1.0, 1.0, 1.0, 1.0, 1.0, 0.0, 1.0, 0.0, 1.0, 0.0, 1.0, 0.0, 1.0, 0.0, 1.0, 0.0, 1.0, 0.0, 1.0, 0.0, 1.0, 0.0, 1.0, 0.0, 1.0, 0.0, 1.0, 0.0, 1.0, 0.0, 1.0, 0.0, 1.0, 0.0, 1.0, 0.0, 1.0, 1.0, 1.0, 1.0, 1.0, 1.0, 1.0, 1.0, 1.0, 1.0, 1.0, 1.0, 1.0, 1.0, 1.0, 1.0, 1.0, 1.0, 1.0, 1.0, 1.0, 1.0, 1.0, 1.0, 1.0, 0.0, 1.0, 0.0, 1.0, 0.0, 1.0, 0.0, 1.0, 1.0, 1.0, 1.0, 1.0, 0.0, 1.0, 0.0, 1.0, 1.0, 1.0, 1.0, 1.0, 0.0, 1.0, 0.0, 1.0, 1.0, 1.0, 1.0, 1.0, 1.0, 1.0, 1.0, 1.0, 1.0, 1.0, 1.0, 1.0, 1.0, 1.0, 1.0, 1.0, 1.0, 1.0, 1.0, 1.0, 1.0, 1.0, 1.0, 1.0, 0.0, 1.0, 0.0, 1.0, 0.0, 1.0, 0.0, 1.0, 0.0, 1.0, 0.0, 1.0, 0.0, 1.0, 0.0, 1.0, 0.0, 1.0, 0.0, 1.0, 0.0, 1.0, 0.0, 1.0, 0.0, 1.0, 0.0, 1.0, 0.0, 1.0, 0.0, 1.0, 0.0, 1.0, 0.0, 1.0, 0.0, 1.0, 0.0, 1.0, 0.0, 1.0, 0.0, 1.0, 0.0, 1.0, 0.0, 1.0, 0.0, 1.0, 0.0, 1.0, 0.0, 1.0, 0.0, 1.0, 0.0, 1.0, 0.0, 1.0, 0.0, 1.0, 0.0, 0.0, 1.0, 0.0, 1.0, 1.0, 1.0, 1.0, 1.0, 0.0, 1.0, 0.0, 1.0, 1.0, 1.0, 1.0, 1.0, 0.0, 1.0, 0.0, 1.0, 1.0, 1.0, 1.0, 1.0, 0.0, 1.0, 0.0, 1.0, 1.0, 1.0, 0.8553, 1.0, 0.0, 1.0, 0.0, 1.0, 0.8553, 1.0, 1.0, 1.0, 1.0, 1.0, 1.0, 1.0, 1.0, 1.0, 1.0, 1.0, 1.0, 1.0, 1.0, 1.0, 1.0, 1.0, 1.0, 1.0, 1.0, 1.0, 1.0, 1.0, 1.0, 1.0, 1.0, 1.0, 1.0, 1.0, 1.0, 1.0, 1.0, 1.0, 1.0, 1.0, 1.0, 0.0, 1.0, 0.0, 1.0, 0.0, 1.0, 0.0, 1.0, 0.0, 1.0, 0.0, 1.0, 0.0, 1.0, 0.0, 1.0, 0.0, 1.0, 0.0, 1.0, 0.0, 1.0, 0.0, 1.0, 0.0, 1.0, 0.0, 1.0, 0.0, 1.0, 0.0, 1.0, 0.7916, 1.0, 0.5833, 1.0, 0.0, 1.0, 0.0, 1.0, 1.0, 1.0, 0.7916, 1.0, 0.0, 1.0, 0.0, 1.0, 0.0, 1.0, 0.0, 1.0, 0.0, 1.0, 0.0])
me_plane_006.update()
me_plane_009 = bpy.data.meshes.new('Plane.009')
me_plane_009.from_pydata([(-3.667e-09, -1.0, 0.8121), (1.0, -1.199, 0.8121), (-3.667e-09, 1.0, 0.8121), (1.0, 1.199, 0.8121), (2.455, -1.812, 0.8121), (3.153, 0.1642, 0.8121), (4.451, -5.801, 0.8121), (5.221, -0.7844, 0.8121), (4.159, -0.4215, 0.8121), (3.546, -3.38, 0.8121), (7.977, -3.777, 0.8121), (8.749, 0.607, 0.8121), (6.896, -0.5593, 0.8121), (6.34, -3.947, 0.8121), (11.47, 1.256, 0.8121), (12.25, 5.64, 0.8121), (8.571, -7.415, 0.8121), (11.77, -2.811, 0.8121), (9.051, 7.907, 0.8121), (9.152, 8.053, 0.8121), (9.804, 4.989, 0.8121), (10.76, 6.924, 0.8121), (9.817, 2.898, 0.8121), (11.5, 6.282, 0.8121), (1.141, -4.959, 0.8121), (1.249, -5.004, 0.8121), (1.912, -3.303, 0.8121), (1.307, -3.228, 0.8121), (10.24, -9.927, 0.8121), (13.76, -4.847, 0.8121), (10.5, 3.124, 0.8121), (9.725, -1.26, 0.8121), (10.17, -5.113, 0.8121), (9.101, 7.98, 0.8121), (10.28, 5.957, 0.8121), (10.66, 4.59, 0.8121), (11.96, -7.35, 0.8121), (9.623, 1.865, 0.8121), (9.076, 7.943, 0.8121), (10.04, 5.473, 0.8121), (10.24, 3.744, 0.8121), (8.851, -2.519, 0.8121), (9.371, -6.264, 0.8121), (10.53, -7.852, 0.8121), (17.5, -5.95, 0.8121), (17.49, -8.453, 0.8121), (16.61, -3.463, 0.8121), (16.74, -3.5, 0.8121), (16.11, -4.428, 0.8121), (17.12, -4.725, 0.8121), (13.84, -17.2, 0.8121), (13.98, -17.23, 0.8121), (16.16, -12.95, 0.8121), (14.2, -12.55, 0.8121), (16.87, -10.83, 0.8121), (14.06, -10.08, 0.8121), (-3.667e-09, 2.315, 0.8121), (1.758, 2.513, 0.8121), (0.8424, 3.766, 0.8121), (2.034, 2.795, 0.8121), (2.892, 4.387, 0.8121), (2.831, 3.256, 0.8121), (4.573, 3.885, 0.8121), (4.553, 3.51, 0.8121), (3.723, 4.19, 0.8121), (3.696, 3.5, 0.8121), (2.518, 2.435, 0.8121), (2.695, 1.831, 0.8121), (1.58, 1.773, 0.8121), (2.427, 1.366, 0.8121), (3.284, 2.463, 0.8121), (3.26, 2.014, 0.8121), (3.919, 2.195, 0.8121), (3.91, 2.024, 0.8121), (11.62, -0.7774, 0.8121), (8.274, -5.596, 0.8121), (9.948, -3.187, 0.8121), (9.111, -4.391, 0.8121), (14.5, 1.88, 0.8121), (13.87, 3.147, 0.8121), (14.65, -0.1538, 0.8121), (12.99, 1.568, 0.8121), (13.05, 0.7138, 0.8121), (12.99, 4.606, 0.8121), (11.62, -0.7774, 1.788e-07), (13.05, 0.7138, 4.172e-07), (16.61, -3.463, 0.0), (16.11, -4.428, -5.96e-08), (10.53, -7.852, -4.768e-07), (11.96, -7.35, -2.98e-07), (13.87, 3.147, 4.172e-07), (12.99, 4.606, 4.172e-07), (17.5, -5.95, -2.98e-07), (17.12, -4.725, -5.96e-08), (8.274, -5.596, -2.384e-07), (8.571, -7.415, -2.98e-07), (1.58, 1.773, 5.96e-08), (1.0, 1.199, 0.0), (9.076, 7.943, 4.768e-07), (9.051, 7.907, 4.768e-07), (2.427, 1.366, 0.0), (2.695, 1.831, 1.788e-07), (13.84, -17.2, -1.252e-06), (13.98, -17.23, -1.252e-06), (9.817, 2.898, 0.0), (8.749, 0.607, -2.384e-07), (4.064e-09, 1.0, 0.0), (4.064e-09, -1.0, 0.0), (2.518, 2.435, 1.788e-07), (16.87, -10.83, -7.153e-07), (17.49, -8.453, -4.768e-07), (10.76, 6.924, 4.172e-07), (9.152, 8.053, 4.768e-07), (1.0, -1.199, 0.0), (3.153, 0.1642, 0.0), (14.2, -12.55, -8.345e-07), (9.804, 4.989, 2.384e-07), (16.16, -12.95, -9.537e-07), (11.5, 6.282, 3.576e-07), (14.06, -10.08, -6.557e-07), (3.284, 2.463, 1.788e-07), (9.101, 7.98, 4.768e-07), (3.26, 2.014, 1.788e-07), (12.25, 5.64, 2.384e-07), (3.91, 2.024, 1.788e-07), (3.919, 2.195, 1.788e-07), (1.141, -4.959, -2.98e-07), (1.249, -5.004, -2.98e-07), (4.159, -0.4215, -2.384e-07), (1.912, -3.303, -2.384e-07), (2.455, -1.812, -5.96e-08), (3.546, -3.38, -5.96e-08), (4.451, -5.801, -2.384e-07), (11.77, -2.811, 0.0), (4.064e-09, 2.315, 1.788e-07), (10.24, -9.927, -5.96e-07), (1.307, -3.228, -1.788e-07), (5.221, -0.7844, -2.98e-07), (7.977, -3.777, 0.0), (1.758, 2.513, 1.788e-07), (0.8424, 3.766, 1.788e-07), (2.034, 2.795, 2.384e-07), (6.896, -0.5593, -2.384e-07), (13.76, -4.847, -1.788e-07), (6.34, -3.947, -1.192e-07), (2.892, 4.387, 2.384e-07), (14.5, 1.88, 4.172e-07), (2.831, 3.256, 2.384e-07), (14.65, -0.1538, 2.384e-07), (4.553, 3.51, 2.98e-07), (4.573, 3.885, 2.384e-07), (3.723, 4.19, 2.384e-07), (3.696, 3.5, 2.98e-07), (16.74, -3.5, 0.0)], [], [(0, 1, 3, 2), (3, 1, 4, 5), (8, 9, 6, 7), (5, 4, 9, 8), (12, 13, 10, 11), (7, 6, 13, 12), (30, 31, 14, 15), (77, 75, 16, 42), (34, 21, 19, 33), (35, 23, 21, 34), (30, 15, 23, 35), (26, 27, 24, 25), (4, 1, 27, 26), (42, 16, 28, 43), (17, 32, 36, 29), (37, 30, 35, 40), (40, 35, 34, 39), (39, 34, 33, 38), (74, 76, 32, 17), (37, 41, 31, 30), (11, 10, 41, 37), (20, 39, 38, 18), (22, 40, 39, 20), (11, 37, 40, 22), (32, 42, 43, 36), (76, 77, 42, 32), (29, 36, 45, 44), (48, 49, 47, 46), (29, 44, 49, 48), (52, 53, 50, 51), (54, 55, 53, 52), (45, 36, 55, 54), (2, 3, 57, 56), (56, 57, 59, 58), (58, 59, 61, 60), (64, 65, 63, 62), (60, 61, 65, 64), (68, 69, 67, 66), (3, 5, 69, 68), (66, 67, 71, 70), (70, 71, 73, 72), (31, 41, 77, 76), (14, 31, 76, 74), (41, 10, 75, 77), (81, 82, 80, 78), (83, 81, 78, 79), (15, 14, 81, 83), (14, 74, 82, 81), (47, 49, 93, 153), (65, 61, 147, 152), (29, 48, 87, 143), (64, 62, 150, 151), (15, 83, 91, 123), (33, 19, 112, 121), (46, 47, 153, 86), (63, 65, 152, 149), (80, 82, 85, 148), (60, 64, 151, 145), (62, 63, 149, 150), (78, 80, 148, 146), (13, 6, 132, 144), (44, 45, 110, 92), (61, 59, 141, 147), (79, 78, 146, 90), (12, 11, 105, 142), (28, 16, 95, 135), (58, 60, 145, 140), (10, 13, 144, 138), (17, 29, 143, 133), (7, 12, 142, 137), (59, 57, 139, 141), (56, 58, 140, 134), (27, 1, 113, 136), (9, 4, 130, 131), (26, 25, 127, 129), (57, 3, 97, 139), (75, 10, 138, 94), (8, 7, 137, 128), (24, 27, 136, 126), (43, 28, 135, 88), (2, 56, 134, 106), (74, 17, 133, 84), (6, 9, 131, 132), (4, 26, 129, 130), (73, 71, 122, 124), (5, 8, 128, 114), (25, 24, 126, 127), (70, 72, 125, 120), (55, 36, 89, 119), (72, 73, 124, 125), (23, 15, 123, 118), (54, 52, 117, 109), (71, 67, 101, 122), (22, 20, 116, 104), (38, 33, 121, 98), (66, 70, 120, 108), (53, 55, 119, 115), (21, 23, 118, 111), (52, 51, 103, 117), (20, 18, 99, 116), (50, 53, 115, 102), (69, 5, 114, 100), (1, 0, 107, 113), (19, 21, 111, 112), (45, 54, 109, 110), (68, 66, 108, 96), (0, 2, 106, 107), (11, 22, 104, 105), (51, 50, 102, 103), (67, 69, 100, 101), (18, 38, 98, 99), (3, 68, 96, 97), (16, 75, 94, 95), (49, 44, 92, 93), (83, 79, 90, 91), (36, 43, 88, 89), (48, 46, 86, 87), (82, 74, 84, 85)])
me_plane_009.polygons.foreach_set('use_smooth', [True] * 118)
_uv = me_plane_009.uv_layers.new(name='UVMap')
_uv.uv.foreach_set('vector', [0.0, 0.0, 1.0, 0.0, 1.0, 1.0, 0.0, 1.0, 1.0, 1.0, 1.0, 0.0, 1.0, 0.0, 1.0, 1.0, 1.0, 1.0, 1.0, 0.0, 1.0, 0.0, 1.0, 1.0, 1.0, 1.0, 1.0, 0.0, 1.0, 0.0, 1.0, 1.0, 1.0, 1.0, 1.0, 0.0, 1.0, 0.0, 1.0, 1.0, 1.0, 1.0, 1.0, 0.0, 1.0, 0.0, 1.0, 1.0, 1.0, 1.0, 1.0, 0.0, 1.0, 0.0, 1.0, 1.0, 1.0, 0.0, 1.0, 0.0, 1.0, 0.0, 1.0, 0.0, 1.0, 1.0, 1.0, 1.0, 1.0, 1.0, 1.0, 1.0, 1.0, 1.0, 1.0, 1.0, 1.0, 1.0, 1.0, 1.0, 1.0, 1.0, 1.0, 1.0, 1.0, 1.0, 1.0, 1.0, 1.0, 0.0, 1.0, 0.0, 1.0, 0.0, 1.0, 0.0, 1.0, 0.0, 1.0, 0.0, 1.0, 0.0, 1.0, 0.0, 1.0, 0.0, 1.0, 0.0, 1.0, 0.0, 1.0, 0.0, 1.0, 0.0, 1.0, 0.0, 1.0, 0.0, 1.0, 0.0, 1.0, 1.0, 1.0, 1.0, 1.0, 1.0, 1.0, 1.0, 1.0, 1.0, 1.0, 1.0, 1.0, 1.0, 1.0, 1.0, 1.0, 1.0, 1.0, 1.0, 1.0, 1.0, 1.0, 1.0, 1.0, 0.0, 1.0, 0.0, 1.0, 0.0, 1.0, 0.0, 1.0, 1.0, 1.0, 0.0, 1.0, 0.0, 1.0, 1.0, 1.0, 1.0, 1.0, 0.0, 1.0, 0.0, 1.0, 1.0, 1.0, 1.0, 1.0, 1.0, 1.0, 1.0, 1.0, 1.0, 1.0, 1.0, 1.0, 1.0, 1.0, 1.0, 1.0, 1.0, 1.0, 1.0, 1.0, 1.0, 1.0, 1.0, 1.0, 1.0, 1.0, 0.0, 1.0, 0.0, 1.0, 0.0, 1.0, 0.0, 1.0, 0.0, 1.0, 0.0, 1.0, 0.0, 1.0, 0.0, 1.0, 0.0, 1.0, 0.0, 1.0, 0.0, 1.0, 0.0, 1.0, 0.0, 1.0, 0.0, 1.0, 0.0, 1.0, 0.0, 1.0, 0.0, 1.0, 0.0, 1.0, 0.0, 1.0, 0.0, 1.0, 0.0, 1.0, 0.0, 1.0, 0.0, 1.0, 0.0, 1.0, 0.0, 1.0, 0.0, 1.0, 0.0, 1.0, 0.0, 1.0, 0.0, 1.0, 0.0, 1.0, 0.0, 1.0, 0.0, 0.0, 1.0, 1.0, 1.0, 1.0, 1.0, 0.0, 1.0, 0.0, 1.0, 1.0, 1.0, 1.0, 1.0, 0.0, 1.0, 0.0, 1.0, 1.0, 1.0, 1.0, 1.0, 0.0, 1.0, 0.0, 1.0, 0.8553, 1.0, 1.0, 1.0, 0.0, 1.0, 0.0, 1.0, 1.0, 1.0, 0.8553, 1.0, 0.0, 1.0, 1.0, 1.0, 1.0, 1.0, 1.0, 1.0, 1.0, 1.0, 1.0, 1.0, 1.0, 1.0, 1.0, 1.0, 1.0, 1.0, 1.0, 1.0, 1.0, 1.0, 1.0, 1.0, 1.0, 1.0, 1.0, 1.0, 1.0, 1.0, 1.0, 1.0, 1.0, 1.0, 1.0, 0.0, 1.0, 0.0, 1.0, 0.0, 1.0, 0.0, 1.0, 0.0, 1.0, 0.0, 1.0, 0.0, 1.0, 0.0, 1.0, 0.0, 1.0, 0.0, 1.0, 0.0, 1.0, 0.0, 1.0, 0.0, 1.0, 0.0, 1.0, 0.0, 1.0, 0.0, 1.0, 0.715, 1.0, 0.0, 1.0, 0.0, 1.0, 0.3266, 1.0, 1.0, 1.0, 0.0, 1.0, 0.0, 1.0, 0.715, 1.0, 0.0, 1.0, 0.0, 1.0, 0.0, 1.0, 0.0, 1.0, 0.0, 1.0, 0.0, 1.0, 0.0, 1.0, 0.0, 0.8553, 1.0, 1.0, 1.0, 1.0, 1.0, 0.8553, 1.0, 1.0, 0.0, 1.0, 0.0, 1.0, 0.0, 1.0, 0.0, 0.0, 1.0, 0.0, 1.0, 0.0, 1.0, 0.0, 1.0, 1.0, 1.0, 1.0, 0.715, 1.0, 0.715, 1.0, 1.0, 1.0, 1.0, 1.0, 1.0, 1.0, 1.0, 1.0, 1.0, 1.0, 0.0, 1.0, 0.0, 1.0, 0.0, 1.0, 0.0, 1.0, 1.0, 0.8553, 1.0, 0.8553, 1.0, 1.0, 1.0, 1.0, 0.0, 1.0, 0.0, 1.0, 0.0, 1.0, 0.0, 0.0, 1.0, 0.0, 1.0, 0.0, 1.0, 0.0, 1.0, 0.0, 1.0, 1.0, 1.0, 1.0, 1.0, 0.0, 1.0, 1.0, 0.0, 1.0, 0.0, 1.0, 0.0, 1.0, 0.0, 1.0, 0.0, 1.0, 0.0, 1.0, 0.0, 1.0, 0.0, 1.0, 0.0, 1.0, 0.0, 1.0, 0.0, 1.0, 0.0, 1.0, 1.0, 1.0, 1.0, 1.0, 1.0, 1.0, 1.0, 1.0, 0.3266, 1.0, 0.0, 1.0, 0.0, 1.0, 0.3266, 1.0, 1.0, 1.0, 1.0, 1.0, 1.0, 1.0, 1.0, 1.0, 0.0, 1.0, 0.0, 1.0, 0.0, 1.0, 0.0, 0.0, 1.0, 0.0, 1.0, 0.0, 1.0, 0.0, 1.0, 1.0, 0.0, 1.0, 0.0, 1.0, 0.0, 1.0, 0.0, 1.0, 0.0, 1.0, 0.0, 1.0, 0.0, 1.0, 0.0, 1.0, 1.0, 1.0, 1.0, 1.0, 1.0, 1.0, 1.0, 1.0, 1.0, 1.0, 1.0, 1.0, 1.0, 1.0, 1.0, 0.0, 1.0, 0.0, 1.0, 0.0, 1.0, 0.0, 1.0, 1.0, 0.0, 1.0, 0.0, 1.0, 0.0, 1.0, 0.0, 1.0, 0.0, 1.0, 0.0, 1.0, 0.0, 1.0, 0.0, 1.0, 0.0, 1.0, 0.0, 1.0, 0.0, 1.0, 0.0, 1.0, 1.0, 1.0, 1.0, 1.0, 1.0, 1.0, 1.0, 1.0, 0.0, 1.0, 0.0, 1.0, 0.0, 1.0, 0.0, 1.0, 1.0, 1.0, 1.0, 1.0, 1.0, 1.0, 1.0, 1.0, 0.0, 1.0, 0.0, 1.0, 0.0, 1.0, 0.0, 1.0, 0.0, 1.0, 0.0, 1.0, 0.0, 1.0, 0.0, 0.0, 1.0, 0.0, 1.0, 0.0, 1.0, 0.0, 1.0, 1.0, 0.0, 1.0, 0.0, 1.0, 0.0, 1.0, 0.0, 1.0, 0.0, 1.0, 0.0, 1.0, 0.0, 1.0, 0.0, 1.0, 0.0, 1.0, 0.0, 1.0, 0.0, 1.0, 0.0, 1.0, 1.0, 1.0, 1.0, 1.0, 1.0, 1.0, 1.0, 1.0, 1.0, 1.0, 1.0, 1.0, 1.0, 1.0, 1.0, 1.0, 0.0, 1.0, 0.0, 1.0, 0.0, 1.0, 0.0, 1.0, 1.0, 1.0, 1.0, 1.0, 1.0, 1.0, 1.0, 1.0, 0.0, 1.0, 0.0, 1.0, 0.0, 1.0, 0.0, 1.0, 1.0, 1.0, 1.0, 1.0, 1.0, 1.0, 1.0, 1.0, 1.0, 1.0, 1.0, 1.0, 1.0, 1.0, 1.0, 1.0, 0.0, 1.0, 0.0, 1.0, 0.0, 1.0, 0.0, 1.0, 1.0, 1.0, 1.0, 1.0, 1.0, 1.0, 1.0, 1.0, 1.0, 1.0, 1.0, 1.0, 1.0, 1.0, 1.0, 1.0, 1.0, 1.0, 1.0, 1.0, 1.0, 1.0, 1.0, 1.0, 1.0, 1.0, 1.0, 1.0, 1.0, 1.0, 1.0, 1.0, 0.0, 1.0, 0.0, 1.0, 0.0, 1.0, 0.0, 1.0, 1.0, 1.0, 1.0, 1.0, 1.0, 1.0, 1.0, 1.0, 0.0, 1.0, 0.0, 1.0, 0.0, 1.0, 0.0, 1.0, 1.0, 1.0, 1.0, 1.0, 1.0, 1.0, 1.0, 1.0, 0.0, 1.0, 0.0, 1.0, 0.0, 1.0, 0.0, 1.0, 1.0, 1.0, 1.0, 1.0, 1.0, 1.0, 1.0, 1.0, 0.0, 0.0, 0.0, 0.0, 0.0, 1.0, 0.0, 1.0, 1.0, 1.0, 1.0, 1.0, 1.0, 1.0, 1.0, 1.0, 0.0, 1.0, 0.0, 1.0, 0.0, 1.0, 0.0, 1.0, 1.0, 1.0, 1.0, 1.0, 1.0, 1.0, 1.0, 0.0, 0.0, 0.0, 1.0, 0.0, 1.0, 0.0, 0.0, 1.0, 1.0, 1.0, 1.0, 1.0, 1.0, 1.0, 1.0, 1.0, 0.0, 1.0, 0.0, 1.0, 0.0, 1.0, 0.0, 1.0, 1.0, 1.0, 1.0, 1.0, 1.0, 1.0, 1.0, 1.0, 1.0, 1.0, 1.0, 1.0, 1.0, 1.0, 1.0, 1.0, 1.0, 1.0, 1.0, 1.0, 1.0, 1.0, 1.0, 1.0, 0.0, 1.0, 0.0, 1.0, 0.0, 1.0, 0.0, 1.0, 0.0, 1.0, 0.0, 1.0, 0.0, 1.0, 0.0, 1.0, 0.715, 1.0, 0.3266, 1.0, 0.3266, 1.0, 0.715, 1.0, 0.0, 1.0, 0.0, 1.0, 0.0, 1.0, 0.0, 1.0, 0.0, 1.0, 0.0, 1.0, 0.0, 1.0, 0.0, 1.0, 0.0, 1.0, 0.0, 1.0, 0.0, 1.0, 0.0])
me_plane_009.update()
me_plane_010 = bpy.data.meshes.new('Plane.010')
me_plane_010.from_pydata([(-3.667e-09, -1.0, 0.8121), (1.0, -1.199, 0.8121), (-3.667e-09, 1.0, 0.8121), (1.0, 1.199, 0.8121), (2.455, -1.812, 0.8121), (3.153, 0.1642, 0.8121), (4.451, -5.801, 0.8121), (5.221, -0.7844, 0.8121), (4.159, -0.4215, 0.8121), (3.546, -3.38, 0.8121), (7.977, -3.777, 0.8121), (8.749, 0.607, 0.8121), (6.896, -0.5593, 0.8121), (6.34, -3.947, 0.8121), (11.47, 1.256, 0.8121), (12.25, 5.64, 0.8121), (8.571, -7.415, 0.8121), (11.77, -2.811, 0.8121), (9.051, 7.907, 0.8121), (9.152, 8.053, 0.8121), (9.804, 4.989, 0.8121), (10.76, 6.924, 0.8121), (9.817, 2.898, 0.8121), (11.5, 6.282, 0.8121), (1.141, -4.959, 0.8121), (1.249, -5.004, 0.8121), (1.912, -3.303, 0.8121), (1.307, -3.228, 0.8121), (10.24, -9.927, 0.8121), (13.76, -4.847, 0.8121), (10.5, 3.124, 0.8121), (9.725, -1.26, 0.8121), (10.17, -5.113, 0.8121), (9.101, 7.98, 0.8121), (10.28, 5.957, 0.8121), (10.66, 4.59, 0.8121), (11.96, -7.35, 0.8121), (9.623, 1.865, 0.8121), (9.076, 7.943, 0.8121), (10.04, 5.473, 0.8121), (10.24, 3.744, 0.8121), (8.851, -2.519, 0.8121), (9.371, -6.264, 0.8121), (10.53, -7.852, 0.8121), (17.5, -5.95, 0.8121), (17.49, -8.453, 0.8121), (16.61, -3.463, 0.8121), (16.74, -3.5, 0.8121), (16.11, -4.428, 0.8121), (17.12, -4.725, 0.8121), (13.84, -17.2, 0.8121), (13.98, -17.23, 0.8121), (16.16, -12.95, 0.8121), (14.2, -12.55, 0.8121), (16.87, -10.83, 0.8121), (14.06, -10.08, 0.8121), (-3.667e-09, 2.315, 0.8121), (1.758, 2.513, 0.8121), (0.8424, 3.766, 0.8121), (2.034, 2.795, 0.8121), (2.892, 4.387, 0.8121), (2.831, 3.256, 0.8121), (4.573, 3.885, 0.8121), (4.553, 3.51, 0.8121), (3.723, 4.19, 0.8121), (3.696, 3.5, 0.8121), (2.518, 2.435, 0.8121), (2.695, 1.831, 0.8121), (1.58, 1.773, 0.8121), (2.427, 1.366, 0.8121), (3.284, 2.463, 0.8121), (3.26, 2.014, 0.8121), (3.919, 2.195, 0.8121), (3.91, 2.024, 0.8121), (11.62, -0.7774, 0.8121), (8.274, -5.596, 0.8121), (9.948, -3.187, 0.8121), (9.111, -4.391, 0.8121), (14.5, 1.88, 0.8121), (13.87, 3.147, 0.8121), (14.65, -0.1538, 0.8121), (12.99, 1.568, 0.8121), (13.05, 0.7138, 0.8121), (12.99, 4.606, 0.8121), (11.62, -0.7774, 1.788e-07), (13.05, 0.7138, 4.172e-07), (16.61, -3.463, 0.0), (16.11, -4.428, -5.96e-08), (10.53, -7.852, -4.768e-07), (11.96, -7.35, -2.98e-07), (13.87, 3.147, 4.172e-07), (12.99, 4.606, 4.172e-07), (17.5, -5.95, -2.98e-07), (17.12, -4.725, -5.96e-08), (8.274, -5.596, -2.384e-07), (8.571, -7.415, -2.98e-07), (1.58, 1.773, 5.96e-08), (1.0, 1.199, 0.0), (9.076, 7.943, 4.768e-07), (9.051, 7.907, 4.768e-07), (2.427, 1.366, 0.0), (2.695, 1.831, 1.788e-07), (13.84, -17.2, -1.252e-06), (13.98, -17.23, -1.252e-06), (9.817, 2.898, 0.0), (8.749, 0.607, -2.384e-07), (4.064e-09, 1.0, 0.0), (4.064e-09, -1.0, 0.0), (2.518, 2.435, 1.788e-07), (16.87, -10.83, -7.153e-07), (17.49, -8.453, -4.768e-07), (10.76, 6.924, 4.172e-07), (9.152, 8.053, 4.768e-07), (1.0, -1.199, 0.0), (3.153, 0.1642, 0.0), (14.2, -12.55, -8.345e-07), (9.804, 4.989, 2.384e-07), (16.16, -12.95, -9.537e-07), (11.5, 6.282, 3.576e-07), (14.06, -10.08, -6.557e-07), (3.284, 2.463, 1.788e-07), (9.101, 7.98, 4.768e-07), (3.26, 2.014, 1.788e-07), (12.25, 5.64, 2.384e-07), (3.91, 2.024, 1.788e-07), (3.919, 2.195, 1.788e-07), (1.141, -4.959, -2.98e-07), (1.249, -5.004, -2.98e-07), (4.159, -0.4215, -2.384e-07), (1.912, -3.303, -2.384e-07), (2.455, -1.812, -5.96e-08), (3.546, -3.38, -5.96e-08), (4.451, -5.801, -2.384e-07), (11.77, -2.811, 0.0), (4.064e-09, 2.315, 1.788e-07), (10.24, -9.927, -5.96e-07), (1.307, -3.228, -1.788e-07), (5.221, -0.7844, -2.98e-07), (7.977, -3.777, 0.0), (1.758, 2.513, 1.788e-07), (0.8424, 3.766, 1.788e-07), (2.034, 2.795, 2.384e-07), (6.896, -0.5593, -2.384e-07), (13.76, -4.847, -1.788e-07), (6.34, -3.947, -1.192e-07), (2.892, 4.387, 2.384e-07), (14.5, 1.88, 4.172e-07), (2.831, 3.256, 2.384e-07), (14.65, -0.1538, 2.384e-07), (4.553, 3.51, 2.98e-07), (4.573, 3.885, 2.384e-07), (3.723, 4.19, 2.384e-07), (3.696, 3.5, 2.98e-07), (16.74, -3.5, 0.0), (11.47, 1.256, 0.8121), (11.77, -2.811, 0.8121), (13.76, -4.847, 0.8121), (12.25, 5.64, 0.8121), (9.152, 8.053, 0.8121), (10.76, 6.924, 0.8121), (11.5, 6.282, 0.8121), (17.5, -5.95, 0.8121), (11.62, -0.7774, 0.8121), (9.152, 8.053, 4.768e-07), (17.5, -5.95, -2.98e-07), (17.5, -5.95, 0.8121), (17.49, -8.453, 0.8121), (16.74, -3.5, 0.8121), (17.12, -4.725, 0.8121), (13.98, -17.23, 0.8121), (16.16, -12.95, 0.8121), (16.87, -10.83, 0.8121), (16.74, -3.5, 0.0), (13.98, -17.23, -1.252e-06), (17.5, -5.95, 0.8121), (16.74, -3.5, 0.8121), (16.61, -3.463, 0.8121), (16.74, -3.5, 0.0), (16.61, -3.463, 0.0), (16.74, -3.5, 0.8121), (13.05, 0.7138, 0.8121), (16.11, -4.428, 0.8121), (11.96, -7.35, 0.8121), (12.99, 4.606, 0.8121), (17.12, -4.725, 0.8121), (8.571, -7.415, 0.8121), (1.0, 1.199, 0.8121), (9.051, 7.907, 0.8121), (2.695, 1.831, 0.8121), (13.98, -17.23, 0.8121), (8.749, 0.607, 0.8121), (-3.667e-09, -1.0, 0.8121), (17.49, -8.453, 0.8121), (9.152, 8.053, 0.8121), (1.0, -1.199, 0.8121), (9.804, 4.989, 0.8121), (16.16, -12.95, 0.8121), (3.26, 2.014, 0.8121), (3.919, 2.195, 0.8121), (1.249, -5.004, 0.8121), (2.455, -1.812, 0.8121), (4.451, -5.801, 0.8121), (1.758, 2.513, 0.8121), (2.034, 2.795, 0.8121), (2.831, 3.256, 0.8121), (4.573, 3.885, 0.8121), (11.62, -0.7774, 0.8121), (16.61, -3.463, 0.8121), (10.53, -7.852, 0.8121), (13.87, 3.147, 0.8121), (17.5, -5.95, 0.8121), (8.274, -5.596, 0.8121), (1.58, 1.773, 0.8121), (9.076, 7.943, 0.8121), (2.427, 1.366, 0.8121), (13.84, -17.2, 0.8121), (9.817, 2.898, 0.8121), (-3.667e-09, 1.0, 0.8121), (2.518, 2.435, 0.8121), (16.87, -10.83, 0.8121), (10.76, 6.924, 0.8121), (3.153, 0.1642, 0.8121), (14.2, -12.55, 0.8121), (11.5, 6.282, 0.8121), (14.06, -10.08, 0.8121), (3.284, 2.463, 0.8121), (9.101, 7.98, 0.8121), (12.25, 5.64, 0.8121), (3.91, 2.024, 0.8121), (1.141, -4.959, 0.8121), (4.159, -0.4215, 0.8121), (1.912, -3.303, 0.8121), (3.546, -3.38, 0.8121), (11.77, -2.811, 0.8121), (-3.667e-09, 2.315, 0.8121), (10.24, -9.927, 0.8121), (1.307, -3.228, 0.8121), (5.221, -0.7844, 0.8121), (7.977, -3.777, 0.8121), (0.8424, 3.766, 0.8121), (6.896, -0.5593, 0.8121), (13.76, -4.847, 0.8121), (6.34, -3.947, 0.8121), (2.892, 4.387, 0.8121), (14.5, 1.88, 0.8121), (14.65, -0.1538, 0.8121), (4.553, 3.51, 0.8121), (3.723, 4.19, 0.8121), (3.696, 3.5, 0.8121), (16.74, -3.5, 0.8121), (17.5, -5.95, 0.8121), (9.152, 8.053, 0.8121), (13.98, -17.23, 0.8121), (16.74, -3.5, 0.8121), (16.61, -3.463, 0.8121), (16.74, -3.5, 0.8121), (15.6, -4.52, 0.8121), (17.27, -5.225, 0.8121), (15.6, -4.52, -8.568e-08), (17.27, -5.225, -1.568e-07), (17.27, -5.225, 0.8121), (17.27, -5.225, 0.8121), (15.6, -4.52, 0.8121)], [], [(0, 1, 3, 2), (3, 1, 4, 5), (8, 9, 6, 7), (5, 4, 9, 8), (12, 13, 10, 11), (7, 6, 13, 12), (157, 154, 14, 15), (77, 75, 16, 42), (159, 21, 19, 158), (160, 23, 21, 159), (157, 15, 23, 160), (26, 27, 24, 25), (4, 1, 27, 26), (42, 16, 28, 43), (155, 32, 36, 156), (37, 30, 35, 40), (40, 35, 34, 39), (39, 34, 33, 38), (162, 76, 32, 155), (37, 41, 31, 30), (11, 10, 41, 37), (20, 39, 38, 18), (22, 40, 39, 20), (11, 37, 40, 22), (32, 42, 43, 36), (76, 77, 42, 32), (174, 166, 45, 161), (179, 175, 47, 167), (260, 257, 49, 168), (170, 53, 50, 169), (171, 55, 53, 170), (166, 36, 55, 171), (2, 3, 57, 56), (56, 57, 59, 58), (58, 59, 61, 60), (64, 65, 63, 62), (60, 61, 65, 64), (68, 69, 67, 66), (3, 5, 69, 68), (66, 67, 71, 70), (70, 71, 73, 72), (31, 41, 77, 76), (154, 31, 76, 162), (41, 10, 75, 77), (81, 82, 80, 78), (83, 81, 78, 79), (15, 14, 81, 83), (14, 74, 82, 81), (255, 184, 93, 177), (248, 204, 147, 152), (262, 181, 87, 258), (247, 205, 150, 151), (227, 183, 91, 123), (251, 193, 112, 163), (253, 249, 153, 172), (246, 248, 152, 149), (245, 180, 85, 148), (243, 247, 151, 145), (205, 246, 149, 150), (244, 245, 148, 146), (242, 201, 132, 144), (250, 192, 110, 164), (204, 203, 141, 147), (209, 244, 146, 90), (240, 190, 105, 142), (235, 185, 95, 135), (239, 243, 145, 140), (238, 242, 144, 138), (233, 241, 143, 133), (237, 240, 142, 137), (203, 202, 139, 141), (234, 239, 140, 134), (236, 194, 113, 136), (232, 200, 130, 131), (231, 199, 127, 129), (202, 186, 97, 139), (211, 238, 138, 94), (230, 237, 137, 128), (229, 236, 136, 126), (208, 235, 135, 88), (217, 234, 134, 106), (206, 233, 133, 84), (201, 232, 131, 132), (200, 231, 129, 130), (228, 197, 122, 124), (221, 230, 128, 114), (199, 229, 126, 127), (225, 198, 125, 120), (224, 182, 89, 119), (198, 228, 124, 125), (223, 227, 123, 118), (219, 196, 117, 109), (197, 188, 101, 122), (216, 195, 116, 104), (213, 226, 121, 98), (218, 225, 120, 108), (222, 224, 119, 115), (220, 223, 118, 111), (196, 189, 103, 117), (195, 187, 99, 116), (215, 222, 115, 102), (214, 221, 114, 100), (194, 191, 107, 113), (193, 220, 111, 112), (192, 219, 109, 110), (212, 218, 108, 96), (191, 217, 106, 107), (190, 216, 104, 105), (252, 215, 102, 173), (188, 214, 100, 101), (187, 213, 98, 99), (186, 212, 96, 97), (185, 211, 94, 95), (261, 210, 92, 259), (183, 209, 90, 91), (182, 208, 88, 89), (254, 207, 86, 178), (180, 206, 84, 85), (210, 250, 164, 92), (226, 251, 163, 121), (14, 154, 162, 74), (165, 174, 161, 44), (74, 162, 155, 17), (17, 155, 156, 29), (30, 157, 160, 35), (35, 160, 159, 34), (34, 159, 158, 33), (30, 31, 154, 157), (29, 156, 174, 165), (189, 252, 173, 103), (207, 253, 172, 86), (45, 166, 171, 54), (54, 171, 170, 52), (52, 170, 169, 51), (256, 260, 168, 48), (176, 179, 167, 46), (156, 36, 166, 174), (48, 168, 179, 176), (181, 254, 178, 87), (249, 255, 177, 153), (168, 49, 175, 179), (47, 175, 255, 249), (48, 176, 254, 181), (46, 167, 253, 207), (51, 169, 252, 189), (33, 158, 251, 226), (44, 161, 250, 210), (82, 74, 206, 180), (176, 46, 207, 254), (36, 43, 208, 182), (83, 79, 209, 183), (257, 44, 210, 261), (16, 75, 211, 185), (3, 68, 212, 186), (18, 38, 213, 187), (67, 69, 214, 188), (169, 50, 215, 252), (11, 22, 216, 190), (0, 2, 217, 191), (68, 66, 218, 212), (45, 54, 219, 192), (19, 21, 220, 193), (1, 0, 191, 194), (69, 5, 221, 214), (50, 53, 222, 215), (20, 18, 187, 195), (52, 51, 189, 196), (21, 23, 223, 220), (53, 55, 224, 222), (66, 70, 225, 218), (38, 33, 226, 213), (22, 20, 195, 216), (71, 67, 188, 197), (54, 52, 196, 219), (23, 15, 227, 223), (72, 73, 228, 198), (55, 36, 182, 224), (70, 72, 198, 225), (25, 24, 229, 199), (5, 8, 230, 221), (73, 71, 197, 228), (4, 26, 231, 200), (6, 9, 232, 201), (74, 17, 233, 206), (2, 56, 234, 217), (43, 28, 235, 208), (24, 27, 236, 229), (8, 7, 237, 230), (75, 10, 238, 211), (57, 3, 186, 202), (26, 25, 199, 231), (9, 4, 200, 232), (27, 1, 194, 236), (56, 58, 239, 234), (59, 57, 202, 203), (7, 12, 240, 237), (17, 29, 241, 233), (10, 13, 242, 238), (58, 60, 243, 239), (28, 16, 185, 235), (12, 11, 190, 240), (79, 78, 244, 209), (61, 59, 203, 204), (161, 45, 192, 250), (13, 6, 201, 242), (78, 80, 245, 244), (62, 63, 246, 205), (60, 64, 247, 243), (80, 82, 180, 245), (63, 65, 248, 246), (167, 47, 249, 253), (158, 19, 193, 251), (15, 83, 183, 227), (64, 62, 205, 247), (256, 48, 181, 262), (65, 61, 204, 248), (175, 49, 184, 255), (29, 256, 262, 241), (49, 257, 261, 184), (29, 165, 260, 256), (184, 261, 259, 93), (241, 262, 258, 143), (165, 44, 257, 260)])
me_plane_010.polygons.foreach_set('use_smooth', [True] * 223)
_uv = me_plane_010.uv_layers.new(name='UVMap')
_uv.uv.foreach_set('vector', [0.0, 0.0, 1.0, 0.0, 1.0, 1.0, 0.0, 1.0, 1.0, 1.0, 1.0, 0.0, 1.0, 0.0, 1.0, 1.0, 1.0, 1.0, 1.0, 0.0, 1.0, 0.0, 1.0, 1.0, 1.0, 1.0, 1.0, 0.0, 1.0, 0.0, 1.0, 1.0, 1.0, 1.0, 1.0, 0.0, 1.0, 0.0, 1.0, 1.0, 1.0, 1.0, 1.0, 0.0, 1.0, 0.0, 1.0, 1.0, 1.0, 1.0, 1.0, 0.0, 1.0, 0.0, 1.0, 1.0, 1.0, 0.0, 1.0, 0.0, 1.0, 0.0, 1.0, 0.0, 1.0, 1.0, 1.0, 1.0, 1.0, 1.0, 1.0, 1.0, 1.0, 1.0, 1.0, 1.0, 1.0, 1.0, 1.0, 1.0, 1.0, 1.0, 1.0, 1.0, 1.0, 1.0, 1.0, 1.0, 1.0, 0.0, 1.0, 0.0, 1.0, 0.0, 1.0, 0.0, 1.0, 0.0, 1.0, 0.0, 1.0, 0.0, 1.0, 0.0, 1.0, 0.0, 1.0, 0.0, 1.0, 0.0, 1.0, 0.0, 1.0, 0.0, 1.0, 0.0, 1.0, 0.0, 1.0, 0.0, 1.0, 1.0, 1.0, 1.0, 1.0, 1.0, 1.0, 1.0, 1.0, 1.0, 1.0, 1.0, 1.0, 1.0, 1.0, 1.0, 1.0, 1.0, 1.0, 1.0, 1.0, 1.0, 1.0, 1.0, 1.0, 0.0, 1.0, 0.0, 1.0, 0.0, 1.0, 0.0, 1.0, 1.0, 1.0, 0.0, 1.0, 0.0, 1.0, 1.0, 1.0, 1.0, 1.0, 0.0, 1.0, 0.0, 1.0, 1.0, 1.0, 1.0, 1.0, 1.0, 1.0, 1.0, 1.0, 1.0, 1.0, 1.0, 1.0, 1.0, 1.0, 1.0, 1.0, 1.0, 1.0, 1.0, 1.0, 1.0, 1.0, 1.0, 1.0, 1.0, 1.0, 0.0, 1.0, 0.0, 1.0, 0.0, 1.0, 0.0, 1.0, 0.0, 1.0, 0.0, 1.0, 0.0, 1.0, 0.0, 1.0, 0.0, 1.0, 0.0, 1.0, 0.0, 1.0, 0.0, 1.0, 0.0, 1.0, 0.0, 1.0, 0.0, 1.0, 0.0, 1.0, 0.0, 1.0, 0.0, 1.0, 0.0, 1.0, 0.0, 1.0, 0.0, 1.0, 0.0, 1.0, 0.0, 1.0, 0.0, 1.0, 0.0, 1.0, 0.0, 1.0, 0.0, 1.0, 0.0, 1.0, 0.0, 1.0, 0.0, 1.0, 0.0, 1.0, 0.0, 0.0, 1.0, 1.0, 1.0, 1.0, 1.0, 0.0, 1.0, 0.0, 1.0, 1.0, 1.0, 1.0, 1.0, 0.0, 1.0, 0.0, 1.0, 1.0, 1.0, 1.0, 1.0, 0.0, 1.0, 0.0, 1.0, 0.8553, 1.0, 1.0, 1.0, 0.0, 1.0, 0.0, 1.0, 1.0, 1.0, 0.8553, 1.0, 0.0, 1.0, 1.0, 1.0, 1.0, 1.0, 1.0, 1.0, 1.0, 1.0, 1.0, 1.0, 1.0, 1.0, 1.0, 1.0, 1.0, 1.0, 1.0, 1.0, 1.0, 1.0, 1.0, 1.0, 1.0, 1.0, 1.0, 1.0, 1.0, 1.0, 1.0, 1.0, 1.0, 1.0, 1.0, 0.0, 1.0, 0.0, 1.0, 0.0, 1.0, 0.0, 1.0, 0.0, 1.0, 0.0, 1.0, 0.0, 1.0, 0.0, 1.0, 0.0, 1.0, 0.0, 1.0, 0.0, 1.0, 0.0, 1.0, 0.0, 1.0, 0.0, 1.0, 0.0, 1.0, 0.0, 1.0, 0.715, 1.0, 0.0, 1.0, 0.0, 1.0, 0.3266, 1.0, 1.0, 1.0, 0.0, 1.0, 0.0, 1.0, 0.715, 1.0, 0.0, 1.0, 0.0, 1.0, 0.0, 1.0, 0.0, 1.0, 0.0, 1.0, 0.0, 1.0, 0.0, 1.0, 0.0, 0.8553, 1.0, 1.0, 1.0, 1.0, 1.0, 0.8553, 1.0, 1.0, 0.0, 1.0, 0.0, 1.0, 0.0, 1.0, 0.0, 0.0, 1.0, 0.0, 1.0, 0.0, 1.0, 0.0, 1.0, 1.0, 1.0, 1.0, 0.715, 1.0, 0.715, 1.0, 1.0, 1.0, 1.0, 1.0, 1.0, 1.0, 1.0, 1.0, 1.0, 1.0, 0.0, 1.0, 0.0, 1.0, 0.0, 1.0, 0.0, 1.0, 1.0, 0.8553, 1.0, 0.8553, 1.0, 1.0, 1.0, 1.0, 0.0, 1.0, 0.0, 1.0, 0.0, 1.0, 0.0, 0.0, 1.0, 0.0, 1.0, 0.0, 1.0, 0.0, 1.0, 0.0, 1.0, 1.0, 1.0, 1.0, 1.0, 0.0, 1.0, 1.0, 0.0, 1.0, 0.0, 1.0, 0.0, 1.0, 0.0, 1.0, 0.0, 1.0, 0.0, 1.0, 0.0, 1.0, 0.0, 1.0, 0.0, 1.0, 0.0, 1.0, 0.0, 1.0, 0.0, 1.0, 1.0, 1.0, 1.0, 1.0, 1.0, 1.0, 1.0, 1.0, 0.3266, 1.0, 0.0, 1.0, 0.0, 1.0, 0.3266, 1.0, 1.0, 1.0, 1.0, 1.0, 1.0, 1.0, 1.0, 1.0, 0.0, 1.0, 0.0, 1.0, 0.0, 1.0, 0.0, 0.0, 1.0, 0.0, 1.0, 0.0, 1.0, 0.0, 1.0, 1.0, 0.0, 1.0, 0.0, 1.0, 0.0, 1.0, 0.0, 1.0, 0.0, 1.0, 0.0, 1.0, 0.0, 1.0, 0.0, 1.0, 1.0, 1.0, 1.0, 1.0, 1.0, 1.0, 1.0, 1.0, 1.0, 1.0, 1.0, 1.0, 1.0, 1.0, 1.0, 0.0, 1.0, 0.0, 1.0, 0.0, 1.0, 0.0, 1.0, 1.0, 0.0, 1.0, 0.0, 1.0, 0.0, 1.0, 0.0, 1.0, 0.0, 1.0, 0.0, 1.0, 0.0, 1.0, 0.0, 1.0, 0.0, 1.0, 0.0, 1.0, 0.0, 1.0, 0.0, 1.0, 1.0, 1.0, 1.0, 1.0, 1.0, 1.0, 1.0, 1.0, 0.0, 1.0, 0.0, 1.0, 0.0, 1.0, 0.0, 1.0, 1.0, 1.0, 1.0, 1.0, 1.0, 1.0, 1.0, 1.0, 0.0, 1.0, 0.0, 1.0, 0.0, 1.0, 0.0, 1.0, 0.0, 1.0, 0.0, 1.0, 0.0, 1.0, 0.0, 0.0, 1.0, 0.0, 1.0, 0.0, 1.0, 0.0, 1.0, 1.0, 0.0, 1.0, 0.0, 1.0, 0.0, 1.0, 0.0, 1.0, 0.0, 1.0, 0.0, 1.0, 0.0, 1.0, 0.0, 1.0, 0.0, 1.0, 0.0, 1.0, 0.0, 1.0, 0.0, 1.0, 1.0, 1.0, 1.0, 1.0, 1.0, 1.0, 1.0, 1.0, 1.0, 1.0, 1.0, 1.0, 1.0, 1.0, 1.0, 1.0, 0.0, 1.0, 0.0, 1.0, 0.0, 1.0, 0.0, 1.0, 1.0, 1.0, 1.0, 1.0, 1.0, 1.0, 1.0, 1.0, 0.0, 1.0, 0.0, 1.0, 0.0, 1.0, 0.0, 1.0, 1.0, 1.0, 1.0, 1.0, 1.0, 1.0, 1.0, 1.0, 1.0, 1.0, 1.0, 1.0, 1.0, 1.0, 1.0, 1.0, 0.0, 1.0, 0.0, 1.0, 0.0, 1.0, 0.0, 1.0, 1.0, 1.0, 1.0, 1.0, 1.0, 1.0, 1.0, 1.0, 1.0, 1.0, 1.0, 1.0, 1.0, 1.0, 1.0, 1.0, 1.0, 1.0, 1.0, 1.0, 1.0, 1.0, 1.0, 1.0, 1.0, 1.0, 1.0, 1.0, 1.0, 1.0, 1.0, 1.0, 0.0, 1.0, 0.0, 1.0, 0.0, 1.0, 0.0, 1.0, 1.0, 1.0, 1.0, 1.0, 1.0, 1.0, 1.0, 1.0, 0.0, 1.0, 0.0, 1.0, 0.0, 1.0, 0.0, 1.0, 1.0, 1.0, 1.0, 1.0, 1.0, 1.0, 1.0, 1.0, 0.0, 1.0, 0.0, 1.0, 0.0, 1.0, 0.0, 1.0, 1.0, 1.0, 1.0, 1.0, 1.0, 1.0, 1.0, 1.0, 0.0, 0.0, 0.0, 0.0, 0.0, 1.0, 0.0, 1.0, 1.0, 1.0, 1.0, 1.0, 1.0, 1.0, 1.0, 1.0, 0.0, 1.0, 0.0, 1.0, 0.0, 1.0, 0.0, 1.0, 1.0, 1.0, 1.0, 1.0, 1.0, 1.0, 1.0, 0.0, 0.0, 0.0, 1.0, 0.0, 1.0, 0.0, 0.0, 1.0, 1.0, 1.0, 1.0, 1.0, 1.0, 1.0, 1.0, 1.0, 0.0, 1.0, 0.0, 1.0, 0.0, 1.0, 0.0, 1.0, 1.0, 1.0, 1.0, 1.0, 1.0, 1.0, 1.0, 1.0, 1.0, 1.0, 1.0, 1.0, 1.0, 1.0, 1.0, 1.0, 1.0, 1.0, 1.0, 1.0, 1.0, 1.0, 1.0, 1.0, 0.0, 1.0, 0.0, 1.0, 0.0, 1.0, 0.0, 1.0, 0.0, 1.0, 0.0, 1.0, 0.0, 1.0, 0.0, 1.0, 0.715, 1.0, 0.3266, 1.0, 0.3266, 1.0, 0.715, 1.0, 0.0, 1.0, 0.0, 1.0, 0.0, 1.0, 0.0, 1.0, 0.0, 1.0, 0.0, 1.0, 0.0, 1.0, 0.0, 1.0, 0.0, 1.0, 0.0, 1.0, 0.0, 1.0, 0.0, 1.0, 0.0, 1.0, 0.0, 1.0, 0.0, 1.0, 0.0, 1.0, 1.0, 1.0, 1.0, 1.0, 1.0, 1.0, 1.0, 1.0, 0.0, 1.0, 0.0, 1.0, 0.0, 1.0, 0.0, 1.0, 0.0, 1.0, 0.0, 1.0, 0.0, 1.0, 0.0, 1.0, 0.0, 1.0, 0.0, 1.0, 0.0, 1.0, 0.0, 1.0, 0.0, 1.0, 0.0, 1.0, 0.0, 1.0, 0.0, 1.0, 1.0, 1.0, 1.0, 1.0, 1.0, 1.0, 1.0, 1.0, 1.0, 1.0, 1.0, 1.0, 1.0, 1.0, 1.0, 1.0, 1.0, 1.0, 1.0, 1.0, 1.0, 1.0, 1.0, 1.0, 1.0, 1.0, 0.0, 1.0, 0.0, 1.0, 1.0, 1.0, 0.0, 1.0, 0.0, 1.0, 0.0, 1.0, 0.0, 1.0, 0.0, 1.0, 0.0, 1.0, 0.0, 1.0, 0.0, 1.0, 0.0, 1.0, 0.0, 1.0, 0.0, 1.0, 0.0, 1.0, 0.0, 1.0, 0.0, 1.0, 0.0, 1.0, 0.0, 1.0, 0.0, 1.0, 0.0, 1.0, 0.0, 1.0, 0.0, 1.0, 0.0, 1.0, 0.0, 1.0, 0.0, 1.0, 0.0, 1.0, 0.0, 1.0, 0.0, 1.0, 0.0, 1.0, 0.0, 1.0, 0.0, 1.0, 0.0, 1.0, 0.0, 1.0, 0.0, 1.0, 0.0, 1.0, 0.0, 1.0, 0.0, 1.0, 0.0, 1.0, 0.0, 1.0, 0.0, 1.0, 0.0, 1.0, 0.0, 1.0, 0.0, 1.0, 0.0, 1.0, 0.0, 1.0, 0.0, 1.0, 0.0, 1.0, 0.0, 1.0, 0.0, 1.0, 0.0, 1.0, 0.0, 1.0, 0.0, 1.0, 0.0, 1.0, 0.0, 1.0, 0.0, 1.0, 0.0, 1.0, 0.0, 1.0, 0.0, 1.0, 0.0, 1.0, 0.0, 1.0, 0.0, 1.0, 0.0, 1.0, 0.0, 1.0, 0.0, 1.0, 0.0, 1.0, 0.0, 1.0, 0.0, 1.0, 0.0, 1.0, 0.0, 1.0, 0.0, 1.0, 1.0, 1.0, 1.0, 1.0, 1.0, 1.0, 1.0, 1.0, 0.0, 1.0, 0.0, 1.0, 0.0, 1.0, 0.0, 1.0, 0.0, 1.0, 0.0, 1.0, 0.0, 1.0, 0.0, 1.0, 0.0, 1.0, 0.0, 1.0, 0.0, 1.0, 0.0, 1.0, 0.0, 1.0, 0.0, 1.0, 0.0, 1.0, 0.0, 1.0, 0.715, 1.0, 0.3266, 1.0, 0.3266, 1.0, 0.715, 1.0, 0.0, 1.0, 0.0, 1.0, 0.0, 1.0, 0.0, 1.0, 0.0, 1.0, 0.0, 1.0, 0.0, 1.0, 0.0, 1.0, 1.0, 1.0, 1.0, 1.0, 1.0, 1.0, 1.0, 1.0, 1.0, 1.0, 1.0, 1.0, 1.0, 1.0, 1.0, 1.0, 1.0, 1.0, 1.0, 1.0, 1.0, 1.0, 1.0, 1.0, 0.0, 1.0, 0.0, 1.0, 0.0, 1.0, 0.0, 1.0, 1.0, 1.0, 1.0, 1.0, 1.0, 1.0, 1.0, 0.0, 0.0, 0.0, 1.0, 0.0, 1.0, 0.0, 0.0, 1.0, 1.0, 1.0, 1.0, 1.0, 1.0, 1.0, 1.0, 1.0, 0.0, 1.0, 0.0, 1.0, 0.0, 1.0, 0.0, 1.0, 1.0, 1.0, 1.0, 1.0, 1.0, 1.0, 1.0, 1.0, 0.0, 0.0, 0.0, 0.0, 0.0, 1.0, 0.0, 1.0, 1.0, 1.0, 1.0, 1.0, 1.0, 1.0, 1.0, 1.0, 0.0, 1.0, 0.0, 1.0, 0.0, 1.0, 0.0, 1.0, 1.0, 1.0, 1.0, 1.0, 1.0, 1.0, 1.0, 1.0, 0.0, 1.0, 0.0, 1.0, 0.0, 1.0, 0.0, 1.0, 1.0, 1.0, 1.0, 1.0, 1.0, 1.0, 1.0, 1.0, 0.0, 1.0, 0.0, 1.0, 0.0, 1.0, 0.0, 1.0, 1.0, 1.0, 1.0, 1.0, 1.0, 1.0, 1.0, 1.0, 1.0, 1.0, 1.0, 1.0, 1.0, 1.0, 1.0, 1.0, 1.0, 1.0, 1.0, 1.0, 1.0, 1.0, 1.0, 1.0, 1.0, 1.0, 1.0, 1.0, 1.0, 1.0, 1.0, 1.0, 0.0, 1.0, 0.0, 1.0, 0.0, 1.0, 0.0, 1.0, 1.0, 1.0, 1.0, 1.0, 1.0, 1.0, 1.0, 1.0, 1.0, 1.0, 1.0, 1.0, 1.0, 1.0, 1.0, 1.0, 0.0, 1.0, 0.0, 1.0, 0.0, 1.0, 0.0, 1.0, 1.0, 1.0, 1.0, 1.0, 1.0, 1.0, 1.0, 1.0, 0.0, 1.0, 0.0, 1.0, 0.0, 1.0, 0.0, 1.0, 1.0, 1.0, 1.0, 1.0, 1.0, 1.0, 1.0, 1.0, 1.0, 1.0, 1.0, 1.0, 1.0, 1.0, 1.0, 1.0, 0.0, 1.0, 0.0, 1.0, 0.0, 1.0, 0.0, 1.0, 0.0, 1.0, 0.0, 1.0, 0.0, 1.0, 0.0, 1.0, 0.0, 1.0, 0.0, 1.0, 0.0, 1.0, 0.0, 0.0, 1.0, 0.0, 1.0, 0.0, 1.0, 0.0, 1.0, 1.0, 0.0, 1.0, 0.0, 1.0, 0.0, 1.0, 0.0, 1.0, 0.0, 1.0, 0.0, 1.0, 0.0, 1.0, 0.0, 1.0, 1.0, 1.0, 1.0, 1.0, 1.0, 1.0, 1.0, 1.0, 0.0, 1.0, 0.0, 1.0, 0.0, 1.0, 0.0, 1.0, 1.0, 1.0, 1.0, 1.0, 1.0, 1.0, 1.0, 1.0, 0.0, 1.0, 0.0, 1.0, 0.0, 1.0, 0.0, 1.0, 0.0, 1.0, 0.0, 1.0, 0.0, 1.0, 0.0, 1.0, 0.0, 1.0, 0.0, 1.0, 0.0, 1.0, 0.0, 0.0, 1.0, 0.0, 1.0, 0.0, 1.0, 0.0, 1.0, 1.0, 1.0, 1.0, 1.0, 1.0, 1.0, 1.0, 1.0, 1.0, 1.0, 1.0, 1.0, 1.0, 1.0, 1.0, 1.0, 1.0, 0.0, 1.0, 0.0, 1.0, 0.0, 1.0, 0.0, 1.0, 0.0, 1.0, 0.0, 1.0, 0.0, 1.0, 0.0, 0.0, 1.0, 0.0, 1.0, 0.0, 1.0, 0.0, 1.0, 1.0, 0.0, 1.0, 0.0, 1.0, 0.0, 1.0, 0.0, 1.0, 1.0, 1.0, 1.0, 1.0, 1.0, 1.0, 1.0, 1.0, 0.3266, 1.0, 0.0, 1.0, 0.0, 1.0, 0.3266, 1.0, 1.0, 1.0, 1.0, 1.0, 1.0, 1.0, 1.0, 1.0, 0.0, 1.0, 0.0, 1.0, 0.0, 1.0, 0.0, 1.0, 0.0, 1.0, 0.0, 1.0, 0.0, 1.0, 0.0, 1.0, 0.0, 1.0, 0.0, 1.0, 0.0, 1.0, 0.0, 0.0, 1.0, 1.0, 1.0, 1.0, 1.0, 0.0, 1.0, 0.0, 1.0, 0.0, 1.0, 0.0, 1.0, 0.0, 1.0, 1.0, 0.0, 1.0, 0.0, 1.0, 0.0, 1.0, 0.0, 1.0, 1.0, 0.8553, 1.0, 0.8553, 1.0, 1.0, 1.0, 1.0, 0.0, 1.0, 0.0, 1.0, 0.0, 1.0, 0.0, 1.0, 1.0, 1.0, 1.0, 1.0, 1.0, 1.0, 1.0, 1.0, 1.0, 1.0, 0.715, 1.0, 0.715, 1.0, 1.0, 0.0, 1.0, 0.0, 1.0, 0.0, 1.0, 0.0, 1.0, 1.0, 0.0, 1.0, 0.0, 1.0, 0.0, 1.0, 0.0, 0.8553, 1.0, 1.0, 1.0, 1.0, 1.0, 0.8553, 1.0, 1.0, 0.0, 1.0, 0.0, 1.0, 0.0, 1.0, 0.0, 1.0, 0.0, 1.0, 0.0, 1.0, 0.0, 1.0, 0.0, 1.0, 0.0, 1.0, 0.0, 1.0, 0.0, 1.0, 0.0, 1.0, 0.0, 1.0, 0.0, 1.0, 0.0, 1.0, 0.0, 1.0, 0.0, 1.0, 0.0, 1.0, 0.0, 1.0, 0.0, 1.0, 0.0, 1.0, 0.0, 1.0, 0.0, 1.0, 0.0, 1.0, 0.0, 1.0, 0.0, 1.0, 0.0, 1.0, 0.0])
me_plane_010.update()

# ---- objects
ob_reference = bpy.data.objects.new('Reference', None)
ob_plane = bpy.data.objects.new('Plane', me_plane)
ob_plane_001 = bpy.data.objects.new('Plane.001', me_plane_001)
ob_plane_002 = bpy.data.objects.new('Plane.002', me_plane_003)
ob_handle_design = bpy.data.objects.new('Handle Design', me_plane_004)
ob_handle_design_001 = bpy.data.objects.new('Handle Design.001', me_plane_005)
ob_handle_design_002 = bpy.data.objects.new('Handle Design.002', me_plane_006)
ob_handle_design_003 = bpy.data.objects.new('Handle Design.003', me_plane_009)
ob_handle_design_004 = bpy.data.objects.new('Handle Design.004', me_plane_010)

# ---- transforms, parenting, visibility, modifiers, constraints
ob_reference.location = (0.0, 0.1712, 2.1)
ob_reference.rotation_euler = (1.571, -0.0, -0.0)
ob_reference.scale = (1.2, 1.2, 1.2)
ob_reference.empty_display_type = 'IMAGE'
ob_reference.empty_display_size = 5.0
ob_plane.location = (0.0, 0.0, 2.7)
ob_plane.rotation_euler = (1.571, -0.0, 0.0)
ob_plane.scale = (0.09527, 0.2, 0.2)
ob_plane.hide_select = True
ob_plane.display_type = 'SOLID'
_m = ob_plane.modifiers.new('Mirror', 'MIRROR')
_m.use_clip = True
_m = ob_plane.modifiers.new('Subdivision', 'SUBSURF')
_m.levels = 3
ob_plane_001.location = (0.0, 0.0, 2.7)
ob_plane_001.rotation_euler = (1.571, -0.0, 0.0)
ob_plane_001.scale = (0.09527, 0.2, 0.2)
ob_plane_001.hide_select = True
ob_plane_001.display_type = 'SOLID'
_m = ob_plane_001.modifiers.new('Mirror', 'MIRROR')
_m.use_clip = True
_m = ob_plane_001.modifiers.new('Subdivision', 'SUBSURF')
_m.levels = 3
ob_plane_002.location = (0.0, 0.0, 2.7)
ob_plane_002.rotation_euler = (1.571, -0.0, 0.0)
ob_plane_002.scale = (0.09527, 0.2, 0.2)
ob_plane_002.display_type = 'SOLID'
_m = ob_plane_002.modifiers.new('Mirror', 'MIRROR')
_m.use_clip = True
_m = ob_plane_002.modifiers.new('Subdivision', 'SUBSURF')
_m.levels = 3
ob_handle_design.location = (0.00147, 0.01514, 1.335)
ob_handle_design.rotation_euler = (1.571, -0.0, 0.0)
ob_handle_design.scale = (0.03694, 0.03694, 0.03694)
ob_handle_design.hide_select = True
ob_handle_design.display_type = 'WIRE'
ob_handle_design_001.location = (0.00147, 0.01514, 1.335)
ob_handle_design_001.rotation_euler = (1.571, -0.0, 0.0)
ob_handle_design_001.scale = (0.03694, 0.03694, 0.03694)
ob_handle_design_001.hide_select = True
ob_handle_design_001.display_type = 'WIRE'
_m = ob_handle_design_001.modifiers.new('Mirror', 'MIRROR')
ob_handle_design_002.location = (0.001465, -0.006121, 1.335)
ob_handle_design_002.rotation_euler = (1.571, -0.0, 0.0)
ob_handle_design_002.scale = (0.03694, 0.03694, 0.03694)
ob_handle_design_002.hide_select = True
ob_handle_design_002.display_type = 'SOLID'
_m = ob_handle_design_002.modifiers.new('Mirror', 'MIRROR')
_m = ob_handle_design_002.modifiers.new('Solidify', 'SOLIDIFY')
_m.thickness = -1.15
ob_handle_design_003.location = (0.001463, 0.01623, 1.335)
ob_handle_design_003.rotation_euler = (1.571, -0.0, 0.0)
ob_handle_design_003.scale = (0.03694, 0.03694, 0.03694)
ob_handle_design_003.hide_select = True
ob_handle_design_003.display_type = 'SOLID'
_m = ob_handle_design_003.modifiers.new('Mirror', 'MIRROR')
_m = ob_handle_design_003.modifiers.new('Mirror.001', 'MIRROR')
_m.use_axis = (False, False, True)
_m = ob_handle_design_003.modifiers.new('Subdivision', 'SUBSURF')
ob_handle_design_004.location = (0.001463, 0.01623, 1.335)
ob_handle_design_004.rotation_euler = (1.571, -0.0, 0.0)
ob_handle_design_004.scale = (0.03694, 0.03694, 0.03694)
ob_handle_design_004.display_type = 'SOLID'
_m = ob_handle_design_004.modifiers.new('Mirror', 'MIRROR')
_m = ob_handle_design_004.modifiers.new('Mirror.001', 'MIRROR')
_m.use_axis = (False, False, True)
_m = ob_handle_design_004.modifiers.new('Subdivision', 'SUBSURF')

# ---- collection membership
scene.collection.objects.link(ob_reference)
col_collection.objects.link(ob_plane)
col_collection.objects.link(ob_plane_001)
col_collection.objects.link(ob_plane_002)
col_collection.objects.link(ob_handle_design)
col_collection.objects.link(ob_handle_design_001)
col_collection.objects.link(ob_handle_design_002)
col_collection.objects.link(ob_handle_design_003)
col_collection.objects.link(ob_handle_design_004)

# ---- scene / render settings (as saved in the file)
scene.frame_start = 1; scene.frame_end = 250; scene.frame_set(0)
scene.render.engine = 'BLENDER_EEVEE_NEXT'
scene.cycles.sampling_pattern = 'TABULATED_SOBOL'
scene.cycles.use_light_tree = False
scene.view_settings.view_transform = 'Filmic'
bpy.context.view_layer.update()

# ---- added for rendering (the .blend has no active camera and no usable light): camera, sun
cam_auto = bpy.data.cameras.new('AutoCamera')
cam_auto.lens = 50.0
cam_auto.sensor_width = 36.0
cam_auto.clip_end = 1000.0
ob_auto_camera = bpy.data.objects.new('AutoCamera', cam_auto)
scene.collection.objects.link(ob_auto_camera)
ob_auto_camera.location = (4.01562, -4.80076, 5.98079)
ob_auto_camera.rotation_euler = (1.09748, -7.21219e-08, 0.694738)
scene.camera = ob_auto_camera
light_auto_sun = bpy.data.lights.new('AutoSun', 'SUN')
light_auto_sun.energy = 3.0
light_auto_sun.angle = 0.0523599
ob_auto_sun = bpy.data.objects.new('AutoSun', light_auto_sun)
scene.collection.objects.link(ob_auto_sun)
ob_auto_sun.rotation_euler = (0.872665, 0.174533, 0.523599)
bpy.context.view_layer.update()

